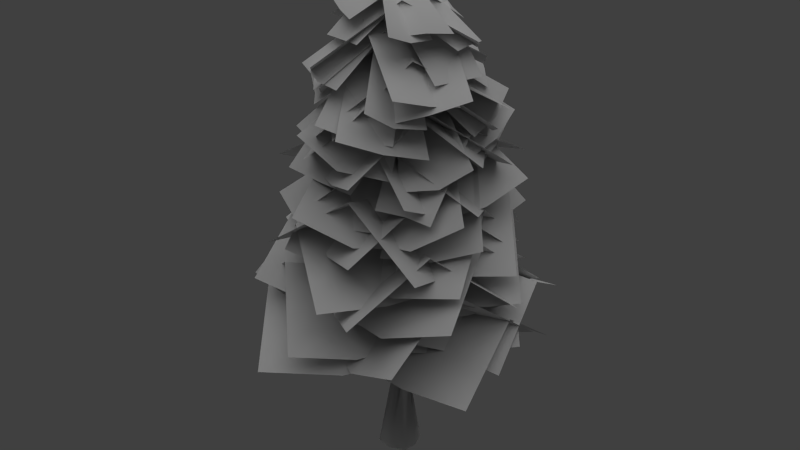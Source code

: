 # Source: fir_tree_01_tall.blend  (saved by Blender 2.65.0; exported with 4.5.12 LTS)
import bpy
from mathutils import Matrix  # noqa: F401  (used for matrix-valued properties, if any)

bpy.ops.wm.read_factory_settings(use_empty=True)
scene = bpy.context.scene
scene.name = 'Scene'

# ---- collections
col_collection_1 = bpy.data.collections.new('Collection 1'); scene.collection.children.link(col_collection_1)

# ---- materials (node trees are filled in below, after node groups)
mat_fir_tree_01_branch = bpy.data.materials.new('fir_tree_01_branch')
mat_fir_tree_01_branch.alpha_threshold = 0.0
mat_fir_tree_01_branch.use_transparent_shadow = False
mat_fir_tree_01_branch.diffuse_color = (0.7, 0.7, 0.7, 1.0)
mat_fir_tree_01_branch.roughness = 0.5
mat_fir_tree_01_bark = bpy.data.materials.new('fir_tree_01_bark')
mat_fir_tree_01_bark.alpha_threshold = 0.0
mat_fir_tree_01_bark.use_transparent_shadow = False
mat_fir_tree_01_bark.diffuse_color = (0.7, 0.7, 0.7, 1.0)
mat_fir_tree_01_bark.roughness = 0.5
mat_fir_tree_01_bark.line_color = (0.0, 0.0, 0.0, 1.0)

# ---- material node trees

# ---- world
world_world = bpy.data.worlds.new('World'); scene.world = world_world
world_world.color = (0.05088, 0.05088, 0.05088)
world_world.use_sun_shadow = False
world_world.sun_shadow_jitter_overblur = 0.0
world_world.cycles.sampling_method = 'MANUAL'
world_world.cycles.sample_map_resolution = 256

# ---- lights
light_hemi = bpy.data.lights.new('Hemi', 'SUN')
light_hemi.transmission_factor = 0.0
light_hemi.angle = 1.571
light_hemi.energy = 1.0
light_hemi.shadow_buffer_clip_start = 0.5
light_hemi.shadow_soft_size = 1.0
light_hemi.shadow_cascade_max_distance = 1000.0
light_hemi.cycles.use_multiple_importance_sampling = False

# ---- meshes
me_collision_1 = bpy.data.meshes.new('Collision-1')
me_collision_1.from_pydata([(0.0, -2.384e-06, 17.35), (0.0, -0.2365, 11.69), (0.1673, -0.1673, 11.69), (0.0, -2.384e-06, 17.35), (0.2365, 0.0, 11.69), (0.0, -2.384e-06, 17.35), (0.1673, 0.1673, 11.69), (0.0, -2.384e-06, 17.35), (0.0, 0.2365, 11.69), (0.0, -2.384e-06, 17.35), (-0.1673, 0.1673, 11.69), (0.0, -2.384e-06, 17.35), (-0.2365, 0.0, 11.69), (0.0, -2.384e-06, 17.35), (-0.1673, -0.1673, 11.69), (0.0, -2.384e-06, 17.35), (0.0, -0.3098, 6.767), (0.2191, -0.2191, 6.767), (0.3098, 0.0, 6.767), (0.2191, 0.2191, 6.767), (0.0, 0.3098, 6.767), (-0.2191, 0.2191, 6.767), (-0.3098, 0.0, 6.767), (-0.2191, -0.2191, 6.767), (0.0, -0.3852, 1.296), (0.2724, -0.2724, 1.221), (0.3852, 0.0, 1.015), (0.2724, 0.2724, 1.074), (0.0, 0.3852, 1.133), (-0.2724, 0.2724, 1.278), (-0.3852, 0.0, 1.088), (-0.2724, -0.2724, 1.142), (0.0672, -0.7638, -1.671), (0.6406, -0.523, -1.671), (0.7358, 0.0056, -1.671), (0.5062, 0.6126, -1.671), (-0.0728, 0.8254, -1.671), (-0.5566, 0.5062, -1.671), (-0.775, -0.0224, -1.671), (-0.5622, -0.6686, -1.671)], [], [(0, 1, 2, 3), (3, 2, 4, 5), (5, 4, 6, 7), (7, 6, 8, 9), (9, 8, 10, 11), (11, 10, 12, 13), (13, 12, 14, 15), (1, 0, 15, 14), (18, 19, 6, 4), (1, 14, 23, 16), (19, 20, 8, 6), (16, 17, 2, 1), (21, 22, 12, 10), (20, 21, 10, 8), (22, 23, 14, 12), (17, 18, 4, 2), (16, 23, 31, 24), (24, 25, 17, 16), (25, 26, 18, 17), (29, 30, 22, 21), (27, 28, 20, 19), (26, 27, 19, 18), (30, 31, 23, 22), (28, 29, 21, 20), (34, 35, 27, 26), (38, 39, 31, 30), (36, 37, 29, 28), (24, 31, 39, 32), (32, 33, 25, 24), (33, 34, 26, 25), (37, 38, 30, 29), (35, 36, 28, 27)])
me_collision_1.polygons.foreach_set('material_index', [1, 1, 1, 1, 1, 1, 1, 1, 1, 1, 1, 1, 1, 1, 1, 1, 1, 1, 1, 1, 1, 1, 1, 1, 1, 1, 1, 1, 1, 1, 1, 1])
_uv = me_collision_1.uv_layers.new(name='UVMap')
_uv.uv.foreach_set('vector', [0.7825, 3.665, 0.8138, 2.428, 0.8742, 2.428, 0.7825, 3.665, 0.7825, 3.665, 0.8742, 2.428, 1.029, 2.431, 0.7825, 3.665, 0.7825, 3.665, 1.029, 2.431, 0.9555, 2.431, 0.7825, 3.665, 0.7825, 3.665, 0.9555, 2.431, 0.7732, 2.428, 0.7825, 3.665, 0.7825, 3.665, 0.7732, 2.428, 0.7003, 2.428, 0.7825, 3.665, 0.7825, 3.665, 0.7003, 2.428, 0.546, 2.428, 0.7825, 3.665, 0.7825, 3.665, 0.546, 2.428, 0.6253, 2.428, 0.7825, 3.665, 0.8138, 2.428, 0.7825, 3.665, 0.7825, 3.665, 0.6253, 2.428, 0.9901, 0.9953, 0.8936, 0.9953, 0.8742, 2.428, 0.9161, 2.428, 0.4721, 2.431, 0.3589, 2.431, 0.1331, 0.996, 0.2575, 0.996, 0.8936, 0.9953, 0.7672, 0.9953, 0.7732, 2.428, 0.8742, 2.428, 0.2575, 0.996, 0.3878, 0.996, 0.5852, 2.431, 0.4721, 2.431, 0.6349, 0.9953, 0.5086, 0.9893, 0.6303, 2.428, 0.6722, 2.428, 0.7672, 0.9953, 0.6349, 0.9953, 0.6722, 2.428, 0.7732, 2.428, 0.006195, 0.99, 0.1331, 0.996, 0.3589, 2.431, 0.2703, 2.437, 0.3878, 0.996, 0.5029, 0.996, 0.6321, 2.431, 0.5852, 2.431, 0.2575, 0.996, 0.1331, 0.996, 0.1299, 0.0009193, 0.2635, 0.003899, 0.2635, 0.003899, 0.4119, 0.003899, 0.3878, 0.996, 0.2575, 0.996, 0.4119, 0.003899, 0.524, 0.003899, 0.5029, 0.996, 0.3878, 0.996, 0.6326, -0.001696, 0.5168, 0.004265, 0.5086, 0.9893, 0.6349, 0.9953, 0.896, -0.001696, 0.7553, -0.001696, 0.7672, 0.9953, 0.8936, 0.9953, 0.9998, -0.001696, 0.896, -0.001696, 0.8936, 0.9953, 0.9901, 0.9953, 0.002909, 0.003899, 0.1299, 0.0009193, 0.1331, 0.996, 0.006195, 0.99, 0.7553, -0.001696, 0.6326, -0.001696, 0.6349, 0.9953, 0.7672, 0.9953, 1.206, -0.5986, 0.9895, -0.5986, 0.896, -0.001696, 0.9998, -0.001696, -0.25, -0.5952, 0.05071, -0.5952, 0.1299, 0.0009193, 0.002909, 0.003899, 0.7792, -0.6001, 0.5197, -0.5942, 0.6326, -0.001696, 0.7553, -0.001696, 0.2635, 0.003899, 0.1299, 0.0009193, 0.05071, -0.5952, 0.2635, -0.5952, 0.2635, -0.5952, 0.5343, -0.5952, 0.4119, 0.003899, 0.2635, 0.003899, 0.5343, -0.5952, 0.7709, -0.5952, 0.524, 0.003899, 0.4119, 0.003899, 0.5197, -0.5942, 0.2644, -0.5882, 0.5168, 0.004265, 0.6326, -0.001696, 0.9895, -0.5986, 0.7792, -0.6001, 0.7553, -0.001696, 0.896, -0.001696])
_ca = me_collision_1.color_attributes.new('Col', 'BYTE_COLOR', 'CORNER')
_ca.data.foreach_set('color', [0.0, 0.0, 0.0, 1.0, 0.0, 0.0, 0.0, 1.0, 0.0, 0.0, 0.0, 1.0, 0.0, 0.0, 0.0, 1.0, 0.0, 0.0, 0.0, 1.0, 0.0, 0.0, 0.0, 1.0, 0.0, 0.0, 0.0, 1.0, 0.0, 0.0, 0.0, 1.0, 0.0, 0.0, 0.0, 1.0, 0.0, 0.0, 0.0, 1.0, 0.0, 0.0, 0.0, 1.0, 0.0, 0.0, 0.0, 1.0, 0.0, 0.0, 0.0, 1.0, 0.0, 0.0, 0.0, 1.0, 0.0, 0.0, 0.0, 1.0, 0.0, 0.0, 0.0, 1.0, 0.0, 0.0, 0.0, 1.0, 0.0, 0.0, 0.0, 1.0, 0.0, 0.0, 0.0, 1.0, 0.0, 0.0, 0.0, 1.0, 0.0, 0.0, 0.0, 1.0, 0.0, 0.0, 0.0, 1.0, 0.0, 0.0, 0.0, 1.0, 0.0, 0.0, 0.0, 1.0, 0.0, 0.0, 0.0, 1.0, 0.0, 0.0, 0.0, 1.0, 0.0, 0.0, 0.0, 1.0, 0.0, 0.0, 0.0, 1.0, 0.0, 0.0, 0.0, 1.0, 0.0, 0.0, 0.0, 1.0, 0.0, 0.0, 0.0, 1.0, 0.0, 0.0, 0.0, 1.0, 0.0, 0.0, 0.0, 1.0, 0.0, 0.0, 0.0, 1.0, 0.0, 0.0, 0.0, 1.0, 0.0, 0.0, 0.0, 1.0, 0.0, 0.0, 0.0, 1.0, 0.0, 0.0, 0.0, 1.0, 0.0, 0.0, 0.0, 1.0, 0.0, 0.0, 0.0, 1.0, 0.0, 0.0, 0.0, 1.0, 0.0, 0.0, 0.0, 1.0, 0.0, 0.0, 0.0, 1.0, 0.0, 0.0, 0.0, 1.0, 0.0, 0.0, 0.0, 1.0, 0.0, 0.0, 0.0, 1.0, 0.0, 0.0, 0.0, 1.0, 0.0, 0.0, 0.0, 1.0, 0.0, 0.0, 0.0, 1.0, 0.0, 0.0, 0.0, 1.0, 0.0, 0.0, 0.0, 1.0, 0.0, 0.0, 0.0, 1.0, 0.0, 0.0, 0.0, 1.0, 0.0, 0.0, 0.0, 1.0, 0.0, 0.0, 0.0, 1.0, 0.0, 0.0, 0.0, 1.0, 0.0, 0.0, 0.0, 1.0, 0.0, 0.0, 0.0, 1.0, 0.0, 0.0, 0.0, 1.0, 0.0, 0.0, 0.0, 1.0, 0.0, 0.0, 0.0, 1.0, 0.0, 0.0, 0.0, 1.0, 0.0, 0.0, 0.0, 1.0, 0.0, 0.0, 0.0, 1.0, 0.0, 0.0, 0.0, 1.0, 0.0, 0.0, 0.0, 1.0, 0.0, 0.0, 0.0, 1.0, 0.0, 0.0, 0.0, 1.0, 0.0, 0.0, 0.0, 1.0, 0.0, 0.0, 0.0, 1.0, 0.0, 0.0, 0.0, 1.0, 0.0, 0.0, 0.0, 1.0, 0.0, 0.0, 0.0, 1.0, 0.0, 0.0, 0.0, 1.0, 0.0, 0.0, 0.0, 1.0, 0.0, 0.0, 0.0, 1.0, 0.0, 0.0, 0.0, 1.0, 0.0, 0.0, 0.0, 1.0, 0.0, 0.0, 0.0, 1.0, 0.0, 0.0, 0.0, 1.0, 0.0, 0.0, 0.0, 1.0, 0.0, 0.0, 0.0, 1.0, 0.0, 0.0, 0.0, 1.0, 0.0, 0.0, 0.0, 1.0, 0.0, 0.0, 0.0, 1.0, 0.0, 0.0, 0.0, 1.0, 0.0, 0.0, 0.0, 1.0, 0.0, 0.0, 0.0, 1.0, 0.0, 0.0, 0.0, 1.0, 0.0, 0.0, 0.0, 1.0, 0.0, 0.0, 0.0, 1.0, 0.0, 0.0, 0.0, 1.0, 0.0, 0.0, 0.0, 1.0, 0.0, 0.0, 0.0, 1.0, 0.0, 0.0, 0.0, 1.0, 0.0, 0.0, 0.0, 1.0, 0.0, 0.0, 0.0, 1.0, 0.0, 0.0, 0.0, 1.0, 0.0, 0.0, 0.0, 1.0, 0.0, 0.0, 0.0, 1.0, 0.0, 0.0, 0.0, 1.0, 0.0, 0.0, 0.0, 1.0, 0.0, 0.0, 0.0, 1.0, 0.0, 0.0, 0.0, 1.0, 0.0, 0.0, 0.0, 1.0, 0.0, 0.0, 0.0, 1.0, 0.0, 0.0, 0.0, 1.0, 0.0, 0.0, 0.0, 1.0, 0.0, 0.0, 0.0, 1.0, 0.0, 0.0, 0.0, 1.0, 0.0, 0.0, 0.0, 1.0, 0.0, 0.0, 0.0, 1.0, 0.0, 0.0, 0.0, 1.0, 0.0, 0.0, 0.0, 1.0, 0.0, 0.0, 0.0, 1.0, 0.0, 0.0, 0.0, 1.0, 0.0, 0.0, 0.0, 1.0, 0.0, 0.0, 0.0, 1.0, 0.0, 0.0, 0.0, 1.0, 0.0, 0.0, 0.0, 1.0, 0.0, 0.0, 0.0, 1.0, 0.0, 0.0, 0.0, 1.0, 0.0, 0.0, 0.0, 1.0, 0.0, 0.0, 0.0, 1.0, 0.0, 0.0, 0.0, 1.0, 0.0, 0.0, 0.0, 1.0, 0.0, 0.0, 0.0, 1.0, 0.0, 0.0, 0.0, 1.0])
me_collision_1.materials.append(None)
me_collision_1.materials.append(None)
me_collision_1.use_remesh_preserve_volume = False
me_collision_1.use_remesh_preserve_attributes = False
me_collision_1.use_mirror_vertex_groups = False
me_collision_1.update()
me_tanne128 = bpy.data.meshes.new('tanne128')
me_tanne128.from_pydata([(0.0, -2.384e-06, 17.35), (0.0, -0.2365, 11.69), (0.1673, -0.1673, 11.69), (0.0, -2.384e-06, 17.35), (0.2365, 0.0, 11.69), (0.0, -2.384e-06, 17.35), (0.1673, 0.1673, 11.69), (0.0, -2.384e-06, 17.35), (0.0, 0.2365, 11.69), (0.0, -2.384e-06, 17.35), (-0.1673, 0.1673, 11.69), (0.0, -2.384e-06, 17.35), (-0.2365, 0.0, 11.69), (0.0, -2.384e-06, 17.35), (-0.1673, -0.1673, 11.69), (0.0, -2.384e-06, 17.35), (0.0, -0.3098, 6.767), (0.2191, -0.2191, 6.767), (0.3098, 0.0, 6.767), (0.2191, 0.2191, 6.767), (0.0, 0.3098, 6.767), (-0.2191, 0.2191, 6.767), (-0.3098, 0.0, 6.767), (-0.2191, -0.2191, 6.767), (0.0, -0.3852, 1.296), (0.2724, -0.2724, 1.221), (0.3852, 0.0, 1.015), (0.2724, 0.2724, 1.074), (0.0, 0.3852, 1.133), (-0.2724, 0.2724, 1.278), (-0.3852, 0.0, 1.088), (-0.2724, -0.2724, 1.142), (0.0672, -0.7638, -1.671), (0.6406, -0.523, -1.671), (0.7358, 0.0056, -1.671), (0.5062, 0.6126, -1.671), (-0.0728, 0.8254, -1.671), (-0.5566, 0.5062, -1.671), (-0.775, -0.0224, -1.671), (-0.5622, -0.6686, -1.671), (0.0, 3.0, 3.68), (0.1876, 5.265e-08, 5.815), (2.483, 0.02515, 5.609), (2.282, 2.996, 3.435), (0.0, -3.0, 3.68), (2.579, -2.996, 3.498), (4.772, 0.2853, 5.698), (4.562, 3.226, 3.485), (5.151, -2.743, 3.629), (-2.688, -1.332, 3.86), (0.06746, -0.1361, 5.998), (-0.9911, 1.99, 6.14), (-3.76, 0.8595, 3.984), (2.688, 1.332, 3.86), (1.354, 3.994, 4.122), (-2.368, 3.707, 7.048), (-5.157, 2.643, 4.884), (-0.3356, 6.196, 5.242), (2.488, -1.677, 4.04), (-0.1317, -0.1954, 6.17), (-1.544, -2.09, 5.904), (0.7672, -4.134, 3.887), (-2.488, 1.677, 4.04), (-3.506, 0.07078, 3.651), (-3.573, -3.365, 5.778), (-1.669, -5.901, 3.898), (-5.094, -1.001, 3.393), (1.478, 2.611, 4.221), (0.1341, -0.07589, 6.358), (1.859, -1.097, 6.137), (3.422, 1.489, 4.025), (-1.478, -2.611, 4.221), (1.058, -4.025, 4.045), (3.566, -1.563, 7.102), (5.345, 0.9532, 5.078), (3.573, -4.775, 5.292), (-1.948, 2.281, 4.401), (-0.02114, -0.01806, 6.543), (1.586, 1.328, 6.557), (0.008565, 3.941, 4.488), (1.948, -2.281, 4.401), (3.549, -0.9025, 4.374), (3.346, 2.354, 7.059), (2.134, 5.244, 5.117), (5.308, 0.1599, 4.84), (-1.929, -2.297, 4.581), (0.04732, -0.03974, 6.723), (-1.6, 1.288, 6.725), (-4.272, -0.2787, 4.725), (1.929, 2.297, 4.581), (0.2715, 3.638, 4.588), (-2.47, 2.911, 7.768), (-5.671, 2.097, 6.131), (-0.605, 5.273, 5.639), (2.462, -1.714, 4.761), (-0.1567, -0.225, 6.886), (-1.318, -1.889, 6.596), (1.071, -3.71, 4.459), (-2.462, 1.714, 4.761), (-3.787, -0.1892, 4.45), (-2.533, -3.484, 7.023), (-0.3769, -5.629, 4.94), (-5.17, -2.02, 4.902), (-1.649, 2.506, 4.941), (0.1797, 0.1182, 7.073), (2.33, 1.375, 6.818), (0.9004, 4.126, 4.823), (1.649, -2.506, 4.941), (3.28, -1.376, 4.555), (4.793, 1.851, 6.528), (3.822, 4.885, 4.672), (5.207, -0.9288, 4.143), (-2.793, -1.095, 5.121), (0.01144, -0.02921, 7.264), (-0.7937, 1.977, 7.274), (-3.535, 0.8632, 5.074), (2.793, 1.095, 5.121), (1.737, 3.723, 5.24), (-2.072, 3.608, 7.906), (-4.746, 2.463, 5.641), (0.1387, 5.92, 6.073), (0.5862, -2.942, 5.301), (-0.06434, -0.01282, 7.443), (-1.926, -0.3532, 7.295), (-1.686, -3.388, 5.216), (-0.5862, 2.942, 5.301), (-3.238, 2.407, 5.233), (-3.401, -0.885, 8.365), (-3.528, -4.044, 6.468), (-5.432, 1.645, 6.613), (0.7599, 2.902, 5.482), (-0.1092, 0.02858, 7.622), (1.911, -0.5001, 7.701), (2.619, 2.367, 5.494), (-0.7599, -2.902, 5.482), (2.12, -3.608, 5.728), (3.828, -0.1953, 8.492), (4.392, 2.633, 6.195), (4.876, -3.314, 6.828), (-2.398, 1.803, 5.662), (-0.03959, -0.05265, 7.804), (1.011, 1.338, 7.828), (-0.9178, 3.738, 5.799), (2.398, -1.803, 5.662), (3.437, -0.3878, 5.653), (2.307, 2.325, 8.459), (0.8513, 5.192, 6.654), (4.727, 0.6286, 6.254), (-2.285, -1.944, 5.842), (-0.03365, 0.03955, 7.984), (-1.224, 1.319, 7.852), (-4.102, 0.2554, 5.808), (2.285, 1.944, 5.842), (1.047, 3.335, 5.762), (-1.679, 2.684, 8.841), (-4.983, 2.569, 7.208), (0.5738, 4.803, 6.834), (0.8567, -2.875, 6.022), (-0.2163, -0.06446, 8.153), (-2.055, -0.6126, 7.914), (-1.308, -3.52, 5.773), (-0.8567, 2.875, 6.022), (-3.121, 2.2, 5.782), (-3.814, -1.214, 8.447), (-3.388, -4.222, 6.359), (-5.296, 1.467, 6.395), (1.764, 2.427, 6.202), (0.164, -0.1192, 8.335), (1.677, -1.219, 8.125), (3.569, 1.114, 5.987), (-1.764, -2.427, 6.202), (0.06297, -3.755, 5.99), (3.155, -2.27, 8.631), (5.336, -0.1448, 6.552), (1.851, -5.029, 6.563), (-1.976, 2.257, 6.382), (0.1245, 0.1089, 8.519), (1.603, 1.386, 8.351), (-0.1877, 3.817, 6.236), (1.976, -2.257, 6.382), (3.524, -0.8969, 6.185), (3.199, 2.474, 8.693), (1.728, 5.168, 6.651), (5.196, 0.2733, 6.511), (-1.224, -2.739, 6.562), (0.2179, -0.0974, 8.692), (-1.651, 0.756, 8.922), (-3.141, -1.881, 6.82), (1.224, 2.739, 6.563), (-0.5795, 3.544, 6.761), (-3.485, 1.691, 9.119), (-5.023, -0.94, 7.045), (-2.349, 4.43, 6.927), (2.842, -0.9621, 6.743), (-0.02939, -0.08681, 8.884), (-0.7525, -1.88, 8.798), (2.036, -3.226, 6.797), (-2.842, 0.9621, 6.743), (-3.289, -0.4748, 6.521), (-1.981, -3.394, 8.709), (0.6496, -5.191, 6.853), (-4.186, -1.682, 6.301), (0.2192, 2.992, 6.923), (-0.07643, 0.0056, 9.064), (1.687, -0.05973, 9.118), (1.653, 2.839, 6.84), (-0.2192, -2.992, 6.923), (2.242, -3.124, 7.145), (3.334, 0.529, 9.45), (3.004, 3.278, 7.015), (4.572, -2.472, 7.703), (-2.279, -1.951, 7.103), (0.05155, -0.0602, 9.244), (-0.9671, 1.104, 9.257), (-3.791, -0.1477, 7.245), (2.279, 1.951, 7.103), (1.219, 3.151, 7.108), (-1.507, 2.381, 9.948), (-4.712, 1.794, 8.223), (0.6424, 4.469, 7.801), (0.7257, -2.911, 7.283), (0.1247, 0.0311, 9.422), (-1.42, -0.3358, 9.476), (-0.7827, -3.249, 7.309), (-0.7257, 2.911, 7.283), (-3.105, 2.28, 7.498), (-2.576, -1.166, 10.19), (-1.914, -4.047, 7.986), (-4.997, 1.071, 8.537), (2.972, 0.4066, 7.463), (-0.02506, 0.1832, 9.598), (0.219, -1.602, 9.744), (3.245, -1.584, 7.638), (-2.972, -0.4066, 7.463), (-2.7, -2.394, 7.637), (0.4518, -3.32, 10.25), (3.505, -3.504, 8.195), (-2.44, -4.311, 8.193), (-1.773, 2.42, 7.643), (0.1193, 0.08741, 9.781), (1.594, 1.241, 9.651), (-0.4453, 3.381, 7.448), (1.773, -2.42, 7.643), (3.453, -1.178, 7.581), (2.887, 2.6, 9.497), (0.7157, 4.536, 7.231), (4.943, 0.286, 7.494), (-0.615, -2.936, 7.824), (0.02288, -0.004795, 9.966), (-1.233, 0.245, 9.91), (-2.513, -2.536, 7.856), (0.615, 2.936, 7.824), (-1.06, 3.285, 7.831), (-2.258, 0.5617, 10.61), (-4.13, -2.055, 8.812), (-2.469, 3.709, 8.705), (1.884, 2.335, 8.004), (0.04621, -0.03728, 10.15), (1.128, -0.8752, 10.09), (2.875, 1.509, 7.888), (-1.884, -2.335, 8.004), (-0.3343, -3.559, 8.029), (2.364, -1.395, 10.39), (4.027, 0.9852, 8.121), (1.401, -4.398, 8.483), (-1.318, 2.695, 8.184), (-0.06149, -0.03008, 10.33), (1.23, 0.6029, 10.35), (0.2249, 3.449, 8.229), (1.318, -2.695, 8.184), (2.952, -1.895, 8.252), (2.413, 1.244, 10.85), (1.652, 4.213, 8.803), (4.464, -1.086, 8.865), (-2.999, -0.06269, 8.364), (0.000458, -0.02197, 10.51), (-0.01911, 1.588, 10.5), (-3.033, 2.101, 8.442), (2.999, 0.06268, 8.364), (2.953, 1.705, 8.325), (0.2736, 3.106, 10.97), (-2.704, 4.155, 9.062), (3.222, 3.262, 8.759), (2.352, -1.863, 8.544), (0.1118, 0.1411, 10.68), (-0.71, -0.927, 10.75), (0.9143, -3.605, 8.808), (-2.352, 1.863, 8.544), (-3.093, 0.8542, 8.576), (-1.78, -1.473, 11.38), (-0.8457, -4.667, 9.79), (-4.079, 0.3449, 9.141), (-0.4887, 2.96, 8.724), (-0.07966, -0.01315, 10.87), (1.034, 0.1081, 10.82), (0.8016, 3.145, 8.746), (0.4887, -2.96, 8.724), (2.569, -2.588, 8.832), (1.802, 0.528, 11.52), (1.712, 3.646, 9.55), (4.182, -1.808, 9.944), (-2.414, -1.782, 8.904), (-0.01532, 0.02076, 11.05), (-1.01, 1.157, 11.03), (-2.985, -0.9321, 8.717), (2.414, 1.782, 8.904), (1.188, 3.367, 9.055), (-2.332, 1.926, 10.97), (-3.835, -0.3708, 8.504), (-0.444, 4.534, 9.17), (1.558, -2.564, 9.085), (0.1826, 0.1109, 11.22), (-1.035, -0.6417, 11.36), (0.2927, -3.332, 9.214), (-1.558, 2.564, 9.085), (-2.934, 1.726, 9.265), (-2.194, -1.439, 11.66), (-0.9147, -4.146, 9.504), (-4.248, 0.8415, 9.614), (2.424, 1.768, 9.265), (-0.152, 0.2084, 11.39), (0.5877, -0.8503, 11.54), (3.391, 0.429, 9.518), (-2.424, -1.768, 9.265), (-1.679, -2.777, 9.364), (1.138, -1.978, 11.89), (4.142, -0.9881, 9.998), (-1.117, -3.857, 9.661), (-2.581, 1.53, 9.445), (-0.07885, -0.133, 11.58), (0.5534, 1.076, 11.67), (-2.022, 2.377, 9.379), (2.581, -1.53, 9.445), (3.573, 0.2387, 9.731), (0.6892, 2.43, 11.93), (-1.884, 3.368, 9.464), (3.95, 2.196, 10.23), (-2.279, -1.95, 9.625), (-0.005421, 0.006333, 11.77), (-0.8225, 0.9695, 11.74), (-3.383, -0.6561, 9.644), (2.279, 1.95, 9.625), (1.334, 3.051, 9.593), (-1.506, 1.962, 12.12), (-4.332, 0.6708, 10.14), (0.5295, 4.185, 9.997), (2.963, -0.4707, 9.805), (0.04379, 0.2756, 11.93), (-0.1442, -0.9066, 12.06), (2.741, -1.838, 9.96), (-2.963, 0.4707, 9.805), (-3.225, -1.207, 10.06), (-0.1632, -1.974, 12.62), (2.7, -3.086, 10.58), (-3.286, -2.748, 10.81), (-1.174, 2.761, 9.985), (-0.05184, -0.02204, 12.13), (1.324, 0.459, 12.16), (0.7518, 3.526, 10.2), (1.174, -2.761, 9.985), (2.117, -2.307, 9.856), (2.794, 0.4171, 12.29), (2.808, 3.657, 10.53), (3.161, -2.289, 9.816), (-2.71, -1.287, 10.17), (0.0106, -0.02232, 12.31), (-0.3261, 0.6288, 12.23), (-3.347, 0.0663, 10.2), (2.71, 1.287, 10.17), (2.209, 2.331, 10.17), (-0.4926, 1.172, 12.7), (-3.751, 1.273, 10.98), (1.916, 3.241, 10.83), (0.2913, -2.986, 10.35), (0.3214, 0.03135, 12.46), (-0.9772, -0.1206, 12.66), (-0.977, -3.102, 10.49), (-0.2913, 2.986, 10.35), (-1.942, 2.818, 10.65), (-2.196, -0.4585, 13.05), (-2.172, -3.402, 10.83), (-3.501, 2.439, 11.18), (1.537, 2.576, 10.53), (-0.1971, 0.1176, 12.66), (0.9004, -0.5244, 12.78), (2.71, 1.874, 10.65), (-1.537, -2.576, 10.53), (-0.1875, -3.379, 10.72), (2.001, -1.054, 13.16), (3.888, 1.288, 11.03), (1.165, -4.056, 11.19), (-1.864, 2.351, 10.71), (-0.1251, -0.09918, 12.84), (0.4878, 0.3833, 12.83), (-0.8606, 3.146, 10.8), (1.864, -2.351, 10.71), (2.905, -1.525, 10.81), (0.9616, 0.7762, 13.31), (-0.0307, 3.83, 11.5), (3.77, -0.8127, 11.53), (-2.936, -0.6153, 10.89), (0.07744, -0.3696, 13.0), (-0.1839, 0.8227, 13.2), (-3.201, 0.6604, 11.09), (2.936, 0.6153, 10.89), (2.62, 2.11, 11.19), (-0.5365, 1.923, 13.65), (-3.56, 1.844, 11.54), (2.203, 3.501, 11.75), (1.636, -2.515, 11.07), (0.2517, 0.1637, 13.19), (-0.3604, -0.3095, 13.23), (0.125, -3.448, 11.36), (-1.636, 2.515, 11.07), (-2.286, 2.042, 11.14), (-0.9389, -0.3802, 13.73), (-1.337, -3.773, 12.34), (-2.893, 1.984, 11.69), (2.523, 1.623, 11.25), (-0.05264, 0.08182, 13.39), (0.5698, -0.8787, 13.44), (3.199, 0.5726, 11.3), (-2.523, -1.623, 11.25), (-1.822, -2.712, 11.31), (1.2, -1.816, 13.63), (3.883, -0.4541, 11.5), (-1.114, -3.776, 11.53), (-3.0, 0.0437, 11.43), (-0.003703, -0.2541, 13.55), (-0.01984, 0.821, 13.67), (-2.967, 1.008, 11.46), (3.0, -0.0437, 11.43), (3.004, 1.556, 11.69), (-0.3008, 1.818, 14.0), (-3.184, 1.908, 11.71), (2.682, 3.059, 12.22), (-0.7561, -2.903, 11.61), (0.02152, -0.005608, 13.75), (-0.6832, 0.1906, 13.71), (-1.688, -2.652, 11.59), (0.7561, 2.903, 11.61), (-0.6097, 3.25, 11.65), (-1.324, 0.2263, 14.06), (-2.551, -2.58, 12.01), (-1.888, 3.379, 12.24), (2.541, -1.595, 11.79), (0.1915, 0.3051, 13.9), (-0.4283, -0.5451, 14.07), (1.681, -2.899, 12.18), (-2.541, 1.595, 11.79), (-2.903, 0.9528, 11.79), (-1.284, -1.156, 14.32), (0.5192, -3.91, 12.66), (-3.469, 0.4999, 11.86), (2.079, 2.163, 11.97), (-0.1005, 0.09661, 14.11), (0.4878, -0.468, 14.12), (2.973, 1.303, 12.05), (-2.079, -2.163, 11.97), (-1.245, -2.964, 12.04), (0.9921, -0.9917, 14.49), (3.765, 0.4927, 12.57), (-0.5093, -3.718, 12.52), (-2.99, -0.239, 12.15), (0.02451, -0.3067, 14.27), (-0.03795, 0.4831, 14.35), (-3.047, 0.6292, 12.23), (2.99, 0.239, 12.15), (2.866, 1.633, 12.4), (-0.2682, 1.146, 14.74), (-3.278, 1.37, 12.62), (2.52, 2.857, 13.03), (1.716, -2.461, 12.33), (0.1594, 0.1112, 14.46), (-0.5841, -0.3766, 14.53), (0.629, -3.207, 12.51), (-1.716, 2.461, 12.33), (-2.413, 1.963, 12.35), (-1.379, -0.7056, 14.78), (-0.5206, -3.757, 12.9), (-3.165, 1.616, 12.54), (1.14, 2.775, 12.51), (-0.1447, 0.05944, 14.64), (0.798, -0.431, 14.72), (2.646, 2.105, 12.78), (-1.14, -2.775, 12.51), (-0.5182, -2.979, 12.4), (1.515, -1.234, 14.85), (3.875, 1.023, 13.13), (-0.05826, -3.438, 12.35), (-2.25, -1.984, 12.69), (0.2305, -0.2615, 14.8), (-0.152, 0.2078, 14.85), (-2.772, -1.374, 12.79), (2.25, 1.984, 12.69), (1.366, 2.969, 12.93), (-0.5429, 0.4671, 15.23), (-3.302, -1.001, 13.28), (0.4692, 3.649, 13.67), (2.489, -1.675, 12.87), (0.1886, 0.2804, 14.98), (-0.1663, -0.2533, 15.04), (1.867, -2.599, 13.05), (-2.489, 1.675, 12.87), (-3.042, 0.8512, 13.02), (-0.4844, -0.6686, 15.42), (1.292, -3.37, 13.65), (-3.551, 0.1712, 13.55), (-1.501, 2.598, 13.05), (-0.3974, -0.2296, 15.14), (0.4415, 0.3475, 15.36), (-0.8878, 2.919, 13.08), (1.501, -2.598, 13.05), (2.708, -1.867, 13.48), (1.098, 1.138, 15.59), (-0.4153, 3.42, 13.12), (3.703, -0.8695, 13.92), (-2.224, -2.013, 13.23), (0.3053, -0.3374, 15.32), (-0.3399, 0.3367, 15.52), (-2.807, -1.362, 13.37), (2.224, 2.013, 13.23), (1.44, 2.873, 13.53), (-1.046, 0.9191, 15.8), (-3.45, -0.7979, 13.59), (0.5864, 3.63, 13.91), (2.956, -0.5098, 13.41), (0.0612, 0.3549, 15.52), (-0.1634, -0.4833, 15.67), (2.701, -1.805, 13.76), (-2.956, 0.5098, 13.41), (-3.017, -0.02764, 13.38), (-0.627, -1.225, 15.84), (2.136, -2.987, 14.15), (-3.269, -0.5005, 13.37), (1.208, 2.255, 14.04), (-0.2041, 0.1256, 15.72), (0.199, -0.0821, 15.71), (2.313, 1.544, 14.23), (-1.572, -2.555, 13.59), (-1.103, -2.812, 13.61), (0.4039, -0.3729, 15.99), (3.09, 0.6957, 14.9), (-0.8458, -3.157, 13.93), (-2.682, 1.344, 13.77), (-0.1087, -0.2169, 15.9), (0.343, 0.6096, 16.0), (-2.157, 2.379, 13.95), (2.396, -1.18, 14.2), (2.767, -0.4286, 14.24), (0.8866, 1.373, 16.16), (-1.529, 3.344, 14.19), (3.225, 0.2669, 14.33), (-0.2287, -2.991, 13.95), (0.1929, -0.01475, 16.08), (-0.1916, 0.01371, 16.06), (-1.115, -2.924, 14.03), (0.2607, 2.347, 14.78), (-0.6056, 2.413, 14.86), (-0.4821, 0.03901, 16.31), (-1.868, -2.86, 14.5), (-1.341, 2.475, 15.33), (1.864, 1.669, 14.89), (-0.1404, 0.1585, 16.26), (0.2347, -0.2652, 16.29), (2.469, 0.9857, 14.98), (-2.246, -1.989, 14.13), (-1.618, -2.698, 14.23), (0.5703, -0.6311, 16.56), (3.026, 0.3734, 15.38), (-1.04, -3.334, 14.64), (-2.508, 0.4034, 14.79), (-0.03803, -0.4928, 16.39), (0.06675, 0.2391, 16.57), (-2.437, 1.228, 15.04), (2.453, -0.06596, 15.1), (2.486, 0.4779, 15.16), (0.2807, 0.9517, 16.74), (-2.254, 2.036, 15.3), (2.612, 1.008, 15.21), (-0.11, -2.098, 15.28), (0.3539, -0.05783, 16.6), (-0.3367, 0.003969, 16.71), (-0.796, -1.948, 15.26), (0.5621, 2.669, 15.07), (-0.6198, 2.836, 15.37), (-1.005, -0.1376, 16.91), (-1.471, -2.047, 15.35), (-1.776, 2.729, 15.79), (1.716, -0.4592, 15.42), (0.02294, 0.2014, 16.8), (-0.044, -0.3572, 16.83), (1.603, -1.435, 15.53), (-2.02, 0.4209, 15.35), (-2.104, -0.3365, 15.4), (-0.1594, -0.8573, 17.07), (1.426, -2.334, 15.91), (-2.244, -1.03, 15.69), (-1.683, 1.629, 15.36), (-0.3063, -0.2844, 17.01), (0.04365, -0.04591, 17.09), (-1.169, 2.027, 15.37), (0.9731, -1.59, 15.62), (1.782, -0.8817, 15.75), (0.2556, 0.2428, 17.12), (-0.9041, 2.46, 15.79), (2.338, -0.1346, 15.67), (-0.5632, -1.921, 16.0), (0.3849, -0.124, 17.1), (0.01608, 0.01471, 17.39), (-1.315, -1.541, 16.09), (1.446, 1.586, 15.63), (0.6503, 1.983, 15.77), (-0.5682, 0.2237, 17.21), (-2.032, -1.257, 16.43), (-0.1114, 2.289, 16.15)], [], [(0, 1, 2, 3), (3, 2, 4, 5), (5, 4, 6, 7), (7, 6, 8, 9), (9, 8, 10, 11), (11, 10, 12, 13), (13, 12, 14, 15), (1, 0, 15, 14), (18, 19, 6, 4), (1, 14, 23, 16), (19, 20, 8, 6), (16, 17, 2, 1), (21, 22, 12, 10), (20, 21, 10, 8), (22, 23, 14, 12), (17, 18, 4, 2), (16, 23, 31, 24), (24, 25, 17, 16), (25, 26, 18, 17), (29, 30, 22, 21), (27, 28, 20, 19), (26, 27, 19, 18), (30, 31, 23, 22), (28, 29, 21, 20), (34, 35, 27, 26), (38, 39, 31, 30), (36, 37, 29, 28), (24, 31, 39, 32), (32, 33, 25, 24), (33, 34, 26, 25), (37, 38, 30, 29), (35, 36, 28, 27), (40, 41, 42, 43), (41, 44, 45, 42), (43, 42, 46, 47), (42, 45, 48, 46), (49, 50, 51, 52), (50, 53, 54, 51), (52, 51, 55, 56), (51, 54, 57, 55), (58, 59, 60, 61), (59, 62, 63, 60), (61, 60, 64, 65), (60, 63, 66, 64), (67, 68, 69, 70), (68, 71, 72, 69), (70, 69, 73, 74), (69, 72, 75, 73), (76, 77, 78, 79), (77, 80, 81, 78), (79, 78, 82, 83), (78, 81, 84, 82), (85, 86, 87, 88), (86, 89, 90, 87), (88, 87, 91, 92), (87, 90, 93, 91), (94, 95, 96, 97), (95, 98, 99, 96), (97, 96, 100, 101), (96, 99, 102, 100), (103, 104, 105, 106), (104, 107, 108, 105), (106, 105, 109, 110), (105, 108, 111, 109), (112, 113, 114, 115), (113, 116, 117, 114), (115, 114, 118, 119), (114, 117, 120, 118), (121, 122, 123, 124), (122, 125, 126, 123), (124, 123, 127, 128), (123, 126, 129, 127), (130, 131, 132, 133), (131, 134, 135, 132), (133, 132, 136, 137), (132, 135, 138, 136), (139, 140, 141, 142), (140, 143, 144, 141), (142, 141, 145, 146), (141, 144, 147, 145), (148, 149, 150, 151), (149, 152, 153, 150), (151, 150, 154, 155), (150, 153, 156, 154), (157, 158, 159, 160), (158, 161, 162, 159), (160, 159, 163, 164), (159, 162, 165, 163), (166, 167, 168, 169), (167, 170, 171, 168), (169, 168, 172, 173), (168, 171, 174, 172), (175, 176, 177, 178), (176, 179, 180, 177), (178, 177, 181, 182), (177, 180, 183, 181), (184, 185, 186, 187), (185, 188, 189, 186), (187, 186, 190, 191), (186, 189, 192, 190), (193, 194, 195, 196), (194, 197, 198, 195), (196, 195, 199, 200), (195, 198, 201, 199), (202, 203, 204, 205), (203, 206, 207, 204), (205, 204, 208, 209), (204, 207, 210, 208), (211, 212, 213, 214), (212, 215, 216, 213), (214, 213, 217, 218), (213, 216, 219, 217), (220, 221, 222, 223), (221, 224, 225, 222), (223, 222, 226, 227), (222, 225, 228, 226), (229, 230, 231, 232), (230, 233, 234, 231), (232, 231, 235, 236), (231, 234, 237, 235), (238, 239, 240, 241), (239, 242, 243, 240), (241, 240, 244, 245), (240, 243, 246, 244), (247, 248, 249, 250), (248, 251, 252, 249), (250, 249, 253, 254), (249, 252, 255, 253), (256, 257, 258, 259), (257, 260, 261, 258), (259, 258, 262, 263), (258, 261, 264, 262), (265, 266, 267, 268), (266, 269, 270, 267), (268, 267, 271, 272), (267, 270, 273, 271), (274, 275, 276, 277), (275, 278, 279, 276), (277, 276, 280, 281), (276, 279, 282, 280), (283, 284, 285, 286), (284, 287, 288, 285), (286, 285, 289, 290), (285, 288, 291, 289), (292, 293, 294, 295), (293, 296, 297, 294), (295, 294, 298, 299), (294, 297, 300, 298), (301, 302, 303, 304), (302, 305, 306, 303), (304, 303, 307, 308), (303, 306, 309, 307), (310, 311, 312, 313), (311, 314, 315, 312), (313, 312, 316, 317), (312, 315, 318, 316), (319, 320, 321, 322), (320, 323, 324, 321), (322, 321, 325, 326), (321, 324, 327, 325), (328, 329, 330, 331), (329, 332, 333, 330), (331, 330, 334, 335), (330, 333, 336, 334), (337, 338, 339, 340), (338, 341, 342, 339), (340, 339, 343, 344), (339, 342, 345, 343), (346, 347, 348, 349), (347, 350, 351, 348), (349, 348, 352, 353), (348, 351, 354, 352), (355, 356, 357, 358), (356, 359, 360, 357), (358, 357, 361, 362), (357, 360, 363, 361), (364, 365, 366, 367), (365, 368, 369, 366), (367, 366, 370, 371), (366, 369, 372, 370), (373, 374, 375, 376), (374, 377, 378, 375), (376, 375, 379, 380), (375, 378, 381, 379), (382, 383, 384, 385), (383, 386, 387, 384), (385, 384, 388, 389), (384, 387, 390, 388), (391, 392, 393, 394), (392, 395, 396, 393), (394, 393, 397, 398), (393, 396, 399, 397), (400, 401, 402, 403), (401, 404, 405, 402), (403, 402, 406, 407), (402, 405, 408, 406), (409, 410, 411, 412), (410, 413, 414, 411), (412, 411, 415, 416), (411, 414, 417, 415), (418, 419, 420, 421), (419, 422, 423, 420), (421, 420, 424, 425), (420, 423, 426, 424), (427, 428, 429, 430), (428, 431, 432, 429), (430, 429, 433, 434), (429, 432, 435, 433), (436, 437, 438, 439), (437, 440, 441, 438), (439, 438, 442, 443), (438, 441, 444, 442), (445, 446, 447, 448), (446, 449, 450, 447), (448, 447, 451, 452), (447, 450, 453, 451), (454, 455, 456, 457), (455, 458, 459, 456), (457, 456, 460, 461), (456, 459, 462, 460), (463, 464, 465, 466), (464, 467, 468, 465), (466, 465, 469, 470), (465, 468, 471, 469), (472, 473, 474, 475), (473, 476, 477, 474), (475, 474, 478, 479), (474, 477, 480, 478), (481, 482, 483, 484), (482, 485, 486, 483), (484, 483, 487, 488), (483, 486, 489, 487), (490, 491, 492, 493), (491, 494, 495, 492), (493, 492, 496, 497), (492, 495, 498, 496), (499, 500, 501, 502), (500, 503, 504, 501), (502, 501, 505, 506), (501, 504, 507, 505), (508, 509, 510, 511), (509, 512, 513, 510), (511, 510, 514, 515), (510, 513, 516, 514), (517, 518, 519, 520), (518, 521, 522, 519), (520, 519, 523, 524), (519, 522, 525, 523), (526, 527, 528, 529), (527, 530, 531, 528), (529, 528, 532, 533), (528, 531, 534, 532), (535, 536, 537, 538), (536, 539, 540, 537), (538, 537, 541, 542), (537, 540, 543, 541), (544, 545, 546, 547), (545, 548, 549, 546), (547, 546, 550, 551), (546, 549, 552, 550), (553, 554, 555, 556), (554, 557, 558, 555), (556, 555, 559, 560), (555, 558, 561, 559), (562, 563, 564, 565), (563, 566, 567, 564), (565, 564, 568, 569), (564, 567, 570, 568), (571, 572, 573, 574), (572, 575, 576, 573), (574, 573, 577, 578), (573, 576, 579, 577), (580, 581, 582, 583), (581, 584, 585, 582), (583, 582, 586, 587), (582, 585, 588, 586), (589, 590, 591, 592), (590, 593, 594, 591), (592, 591, 595, 596), (591, 594, 597, 595), (598, 599, 600, 601), (599, 602, 603, 600), (601, 600, 604, 605), (600, 603, 606, 604), (607, 608, 609, 610), (608, 611, 612, 609), (610, 609, 613, 614), (609, 612, 615, 613)])
me_tanne128.polygons.foreach_set('use_smooth', [True] * 288)
me_tanne128.polygons.foreach_set('material_index', [1, 1, 1, 1, 1, 1, 1, 1, 1, 1, 1, 1, 1, 1, 1, 1, 1, 1, 1, 1, 1, 1, 1, 1, 1, 1, 1, 1, 1, 1, 1, 1, 0, 0, 0, 0, 0, 0, 0, 0, 0, 0, 0, 0, 0, 0, 0, 0, 0, 0, 0, 0, 0, 0, 0, 0, 0, 0, 0, 0, 0, 0, 0, 0, 0, 0, 0, 0, 0, 0, 0, 0, 0, 0, 0, 0, 0, 0, 0, 0, 0, 0, 0, 0, 0, 0, 0, 0, 0, 0, 0, 0, 0, 0, 0, 0, 0, 0, 0, 0, 0, 0, 0, 0, 0, 0, 0, 0, 0, 0, 0, 0, 0, 0, 0, 0, 0, 0, 0, 0, 0, 0, 0, 0, 0, 0, 0, 0, 0, 0, 0, 0, 0, 0, 0, 0, 0, 0, 0, 0, 0, 0, 0, 0, 0, 0, 0, 0, 0, 0, 0, 0, 0, 0, 0, 0, 0, 0, 0, 0, 0, 0, 0, 0, 0, 0, 0, 0, 0, 0, 0, 0, 0, 0, 0, 0, 0, 0, 0, 0, 0, 0, 0, 0, 0, 0, 0, 0, 0, 0, 0, 0, 0, 0, 0, 0, 0, 0, 0, 0, 0, 0, 0, 0, 0, 0, 0, 0, 0, 0, 0, 0, 0, 0, 0, 0, 0, 0, 0, 0, 0, 0, 0, 0, 0, 0, 0, 0, 0, 0, 0, 0, 0, 0, 0, 0, 0, 0, 0, 0, 0, 0, 0, 0, 0, 0, 0, 0, 0, 0, 0, 0, 0, 0, 0, 0, 0, 0, 0, 0, 0, 0, 0, 0, 0, 0, 0, 0, 0, 0, 0, 0, 0, 0, 0, 0, 0, 0, 0, 0, 0, 0, 0, 0, 0, 0, 0, 0])
_uv = me_tanne128.uv_layers.new(name='UVMap')
_uv.uv.foreach_set('vector', [0.7825, 3.665, 0.8138, 2.428, 0.8742, 2.428, 0.7825, 3.665, 0.7825, 3.665, 0.8742, 2.428, 1.029, 2.431, 0.7825, 3.665, 0.7825, 3.665, 1.029, 2.431, 0.9555, 2.431, 0.7825, 3.665, 0.7825, 3.665, 0.9555, 2.431, 0.7732, 2.428, 0.7825, 3.665, 0.7825, 3.665, 0.7732, 2.428, 0.7003, 2.428, 0.7825, 3.665, 0.7825, 3.665, 0.7003, 2.428, 0.546, 2.428, 0.7825, 3.665, 0.7825, 3.665, 0.546, 2.428, 0.6253, 2.428, 0.7825, 3.665, 0.8138, 2.428, 0.7825, 3.665, 0.7825, 3.665, 0.6253, 2.428, 0.9901, 0.9953, 0.8936, 0.9953, 0.8742, 2.428, 0.9161, 2.428, 0.4721, 2.431, 0.3589, 2.431, 0.1331, 0.996, 0.2575, 0.996, 0.8936, 0.9953, 0.7672, 0.9953, 0.7732, 2.428, 0.8742, 2.428, 0.2575, 0.996, 0.3878, 0.996, 0.5852, 2.431, 0.4721, 2.431, 0.6349, 0.9953, 0.5086, 0.9893, 0.6303, 2.428, 0.6722, 2.428, 0.7672, 0.9953, 0.6349, 0.9953, 0.6722, 2.428, 0.7732, 2.428, 0.006195, 0.99, 0.1331, 0.996, 0.3589, 2.431, 0.2703, 2.437, 0.3878, 0.996, 0.5029, 0.996, 0.6321, 2.431, 0.5852, 2.431, 0.2575, 0.996, 0.1331, 0.996, 0.1299, 0.0009193, 0.2635, 0.003899, 0.2635, 0.003899, 0.4119, 0.003899, 0.3878, 0.996, 0.2575, 0.996, 0.4119, 0.003899, 0.524, 0.003899, 0.5029, 0.996, 0.3878, 0.996, 0.6326, -0.001696, 0.5168, 0.004265, 0.5086, 0.9893, 0.6349, 0.9953, 0.896, -0.001696, 0.7553, -0.001696, 0.7672, 0.9953, 0.8936, 0.9953, 0.9998, -0.001696, 0.896, -0.001696, 0.8936, 0.9953, 0.9901, 0.9953, 0.002909, 0.003899, 0.1299, 0.0009193, 0.1331, 0.996, 0.006195, 0.99, 0.7553, -0.001696, 0.6326, -0.001696, 0.6349, 0.9953, 0.7672, 0.9953, 1.206, -0.5986, 0.9895, -0.5986, 0.896, -0.001696, 0.9998, -0.001696, -0.25, -0.5952, 0.05071, -0.5952, 0.1299, 0.0009193, 0.002909, 0.003899, 0.7792, -0.6001, 0.5197, -0.5942, 0.6326, -0.001696, 0.7553, -0.001696, 0.2635, 0.003899, 0.1299, 0.0009193, 0.05071, -0.5952, 0.2635, -0.5952, 0.2635, -0.5952, 0.5343, -0.5952, 0.4119, 0.003899, 0.2635, 0.003899, 0.5343, -0.5952, 0.7709, -0.5952, 0.524, 0.003899, 0.4119, 0.003899, 0.5197, -0.5942, 0.2644, -0.5882, 0.5168, 0.004265, 0.6326, -0.001696, 0.9895, -0.5986, 0.7792, -0.6001, 0.7553, -0.001696, 0.896, -0.001696, 1.0, 0.0, 0.5, 0.0, 0.5, 0.5, 1.0, 0.5, 0.5, 0.0, 0.0, 0.0, 0.0, 0.5, 0.5, 0.5, 1.0, 0.5, 0.5, 0.5, 0.5, 1.0, 1.0, 1.0, 0.5, 0.5, 0.0, 0.5, 0.0, 1.0, 0.5, 1.0, 1.0, 0.0, 0.5, 0.0, 0.5, 0.5, 1.0, 0.5, 0.5, 0.0, 0.0, 0.0, 0.0, 0.5, 0.5, 0.5, 1.0, 0.5, 0.5, 0.5, 0.5, 1.0, 1.0, 1.0, 0.5, 0.5, 0.0, 0.5, 0.0, 1.0, 0.5, 1.0, 1.0, 0.0, 0.5, 0.0, 0.5, 0.5, 1.0, 0.5, 0.5, 0.0, 0.0, 0.0, 0.0, 0.5, 0.5, 0.5, 1.0, 0.5, 0.5, 0.5, 0.5, 1.0, 1.0, 1.0, 0.5, 0.5, 0.0, 0.5, 0.0, 1.0, 0.5, 1.0, 1.0, 0.0, 0.5, 0.0, 0.5, 0.5, 1.0, 0.5, 0.5, 0.0, 0.0, 0.0, 0.0, 0.5, 0.5, 0.5, 1.0, 0.5, 0.5, 0.5, 0.5, 1.0, 1.0, 1.0, 0.5, 0.5, 0.0, 0.5, 0.0, 1.0, 0.5, 1.0, 1.0, 0.0, 0.5, 0.0, 0.5, 0.5, 1.0, 0.5, 0.5, 0.0, 0.0, 0.0, 0.0, 0.5, 0.5, 0.5, 1.0, 0.5, 0.5, 0.5, 0.5, 1.0, 1.0, 1.0, 0.5, 0.5, 0.0, 0.5, 0.0, 1.0, 0.5, 1.0, 1.0, 0.0, 0.5, 0.0, 0.5, 0.5, 1.0, 0.5, 0.5, 0.0, 0.0, 0.0, 0.0, 0.5, 0.5, 0.5, 1.0, 0.5, 0.5, 0.5, 0.5, 1.0, 1.0, 1.0, 0.5, 0.5, 0.0, 0.5, 0.0, 1.0, 0.5, 1.0, 1.0, 0.0, 0.5, 0.0, 0.5, 0.5, 1.0, 0.5, 0.5, 0.0, 0.0, 0.0, 0.0, 0.5, 0.5, 0.5, 1.0, 0.5, 0.5, 0.5, 0.5, 1.0, 1.0, 1.0, 0.5, 0.5, 0.0, 0.5, 0.0, 1.0, 0.5, 1.0, 1.0, 0.0, 0.5, 0.0, 0.5, 0.5, 1.0, 0.5, 0.5, 0.0, 0.0, 0.0, 0.0, 0.5, 0.5, 0.5, 1.0, 0.5, 0.5, 0.5, 0.5, 1.0, 1.0, 1.0, 0.5, 0.5, 0.0, 0.5, 0.0, 1.0, 0.5, 1.0, 1.0, 0.0, 0.5, 0.0, 0.5, 0.5, 1.0, 0.5, 0.5, 0.0, 0.0, 0.0, 0.0, 0.5, 0.5, 0.5, 1.0, 0.5, 0.5, 0.5, 0.5, 1.0, 1.0, 1.0, 0.5, 0.5, 0.0, 0.5, 0.0, 1.0, 0.5, 1.0, 1.0, 0.0, 0.5, 0.0, 0.5, 0.5, 1.0, 0.5, 0.5, 0.0, 0.0, 0.0, 0.0, 0.5, 0.5, 0.5, 1.0, 0.5, 0.5, 0.5, 0.5, 1.0, 1.0, 1.0, 0.5, 0.5, 0.0, 0.5, 0.0, 1.0, 0.5, 1.0, 1.0, 0.0, 0.5, 0.0, 0.5, 0.5, 1.0, 0.5, 0.5, 0.0, 0.0, 0.0, 0.0, 0.5, 0.5, 0.5, 1.0, 0.5, 0.5, 0.5, 0.5, 1.0, 1.0, 1.0, 0.5, 0.5, 0.0, 0.5, 0.0, 1.0, 0.5, 1.0, 1.0, 0.0, 0.5, 0.0, 0.5, 0.5, 1.0, 0.5, 0.5, 0.0, 0.0, 0.0, 0.0, 0.5, 0.5, 0.5, 1.0, 0.5, 0.5, 0.5, 0.5, 1.0, 1.0, 1.0, 0.5, 0.5, 0.0, 0.5, 0.0, 1.0, 0.5, 1.0, 1.0, 0.0, 0.5, 0.0, 0.5, 0.5, 1.0, 0.5, 0.5, 0.0, 0.0, 0.0, 0.0, 0.5, 0.5, 0.5, 1.0, 0.5, 0.5, 0.5, 0.5, 1.0, 1.0, 1.0, 0.5, 0.5, 0.0, 0.5, 0.0, 1.0, 0.5, 1.0, 1.0, 0.0, 0.5, 0.0, 0.5, 0.5, 1.0, 0.5, 0.5, 0.0, 0.0, 0.0, 0.0, 0.5, 0.5, 0.5, 1.0, 0.5, 0.5, 0.5, 0.5, 1.0, 1.0, 1.0, 0.5, 0.5, 0.0, 0.5, 0.0, 1.0, 0.5, 1.0, 1.0, 0.0, 0.5, 0.0, 0.5, 0.5, 1.0, 0.5, 0.5, 0.0, 0.0, 0.0, 0.0, 0.5, 0.5, 0.5, 1.0, 0.5, 0.5, 0.5, 0.5, 1.0, 1.0, 1.0, 0.5, 0.5, 0.0, 0.5, 0.0, 1.0, 0.5, 1.0, 1.0, 0.0, 0.5, 0.0, 0.5, 0.5, 1.0, 0.5, 0.5, 0.0, 0.0, 0.0, 0.0, 0.5, 0.5, 0.5, 1.0, 0.5, 0.5, 0.5, 0.5, 1.0, 1.0, 1.0, 0.5, 0.5, 0.0, 0.5, 0.0, 1.0, 0.5, 1.0, 1.0, 0.0, 0.5, 0.0, 0.5, 0.5, 1.0, 0.5, 0.5, 0.0, 0.0, 0.0, 0.0, 0.5, 0.5, 0.5, 1.0, 0.5, 0.5, 0.5, 0.5, 1.0, 1.0, 1.0, 0.5, 0.5, 0.0, 0.5, 0.0, 1.0, 0.5, 1.0, 1.0, 0.0, 0.5, 0.0, 0.5, 0.5, 1.0, 0.5, 0.5, 0.0, 0.0, 0.0, 0.0, 0.5, 0.5, 0.5, 1.0, 0.5, 0.5, 0.5, 0.5, 1.0, 1.0, 1.0, 0.5, 0.5, 0.0, 0.5, 0.0, 1.0, 0.5, 1.0, 1.0, 0.0, 0.5, 0.0, 0.5, 0.5, 1.0, 0.5, 0.5, 0.0, 0.0, 0.0, 0.0, 0.5, 0.5, 0.5, 1.0, 0.5, 0.5, 0.5, 0.5, 1.0, 1.0, 1.0, 0.5, 0.5, 0.0, 0.5, 0.0, 1.0, 0.5, 1.0, 1.0, 0.0, 0.5, 0.0, 0.5, 0.5, 1.0, 0.5, 0.5, 0.0, 0.0, 0.0, 0.0, 0.5, 0.5, 0.5, 1.0, 0.5, 0.5, 0.5, 0.5, 1.0, 1.0, 1.0, 0.5, 0.5, 0.0, 0.5, 0.0, 1.0, 0.5, 1.0, 1.0, 0.0, 0.5, 0.0, 0.5, 0.5, 1.0, 0.5, 0.5, 0.0, 0.0, 0.0, 0.0, 0.5, 0.5, 0.5, 1.0, 0.5, 0.5, 0.5, 0.5, 1.0, 1.0, 1.0, 0.5, 0.5, 0.0, 0.5, 0.0, 1.0, 0.5, 1.0, 1.0, 0.0, 0.5, 0.0, 0.5, 0.5, 1.0, 0.5, 0.5, 0.0, 0.0, 0.0, 0.0, 0.5, 0.5, 0.5, 1.0, 0.5, 0.5, 0.5, 0.5, 1.0, 1.0, 1.0, 0.5, 0.5, 0.0, 0.5, 0.0, 1.0, 0.5, 1.0, 1.0, 0.0, 0.5, 0.0, 0.5, 0.5, 1.0, 0.5, 0.5, 0.0, 0.0, 0.0, 0.0, 0.5, 0.5, 0.5, 1.0, 0.5, 0.5, 0.5, 0.5, 1.0, 1.0, 1.0, 0.5, 0.5, 0.0, 0.5, 0.0, 1.0, 0.5, 1.0, 1.0, 0.0, 0.5, 0.0, 0.5, 0.5, 1.0, 0.5, 0.5, 0.0, 0.0, 0.0, 0.0, 0.5, 0.5, 0.5, 1.0, 0.5, 0.5, 0.5, 0.5, 1.0, 1.0, 1.0, 0.5, 0.5, 0.0, 0.5, 0.0, 1.0, 0.5, 1.0, 1.0, 0.0, 0.5, 0.0, 0.5, 0.5, 1.0, 0.5, 0.5, 0.0, 0.0, 0.0, 0.0, 0.5, 0.5, 0.5, 1.0, 0.5, 0.5, 0.5, 0.5, 1.0, 1.0, 1.0, 0.5, 0.5, 0.0, 0.5, 0.0, 1.0, 0.5, 1.0, 1.0, 0.0, 0.5, 0.0, 0.5, 0.5, 1.0, 0.5, 0.5, 0.0, 0.0, 0.0, 0.0, 0.5, 0.5, 0.5, 1.0, 0.5, 0.5, 0.5, 0.5, 1.0, 1.0, 1.0, 0.5, 0.5, 0.0, 0.5, 0.0, 1.0, 0.5, 1.0, 1.0, 0.0, 0.5, 0.0, 0.5, 0.5, 1.0, 0.5, 0.5, 0.0, 0.0, 0.0, 0.0, 0.5, 0.5, 0.5, 1.0, 0.5, 0.5, 0.5, 0.5, 1.0, 1.0, 1.0, 0.5, 0.5, 0.0, 0.5, 0.0, 1.0, 0.5, 1.0, 1.0, 0.0, 0.5, 0.0, 0.5, 0.5, 1.0, 0.5, 0.5, 0.0, 0.0, 0.0, 0.0, 0.5, 0.5, 0.5, 1.0, 0.5, 0.5, 0.5, 0.5, 1.0, 1.0, 1.0, 0.5, 0.5, 0.0, 0.5, 0.0, 1.0, 0.5, 1.0, 1.0, 0.0, 0.5, 0.0, 0.5, 0.5, 1.0, 0.5, 0.5, 0.0, 0.0, 0.0, 0.0, 0.5, 0.5, 0.5, 1.0, 0.5, 0.5, 0.5, 0.5, 1.0, 1.0, 1.0, 0.5, 0.5, 0.0, 0.5, 0.0, 1.0, 0.5, 1.0, 1.0, 0.0, 0.5, 0.0, 0.5, 0.5, 1.0, 0.5, 0.5, 0.0, 0.0, 0.0, 0.0, 0.5, 0.5, 0.5, 1.0, 0.5, 0.5, 0.5, 0.5, 1.0, 1.0, 1.0, 0.5, 0.5, 0.0, 0.5, 0.0, 1.0, 0.5, 1.0, 1.0, 0.0, 0.5, 0.0, 0.5, 0.5, 1.0, 0.5, 0.5, 0.0, 0.0, 0.0, 0.0, 0.5, 0.5, 0.5, 1.0, 0.5, 0.5, 0.5, 0.5, 1.0, 1.0, 1.0, 0.5, 0.5, 0.0, 0.5, 0.0, 1.0, 0.5, 1.0, 1.0, 0.0, 0.5, 0.0, 0.5, 0.5, 1.0, 0.5, 0.5, 0.0, 0.0, 0.0, 0.0, 0.5, 0.5, 0.5, 1.0, 0.5, 0.5, 0.5, 0.5, 1.0, 1.0, 1.0, 0.5, 0.5, 0.0, 0.5, 0.0, 1.0, 0.5, 1.0, 1.0, 0.0, 0.5, 0.0, 0.5, 0.5, 1.0, 0.5, 0.5, 0.0, 0.0, 0.0, 0.0, 0.5, 0.5, 0.5, 1.0, 0.5, 0.5, 0.5, 0.5, 1.0, 1.0, 1.0, 0.5, 0.5, 0.0, 0.5, 0.0, 1.0, 0.5, 1.0, 1.0, 0.0, 0.5, 0.0, 0.5, 0.5, 1.0, 0.5, 0.5, 0.0, 0.0, 0.0, 0.0, 0.5, 0.5, 0.5, 1.0, 0.5, 0.5, 0.5, 0.5, 1.0, 1.0, 1.0, 0.5, 0.5, 0.0, 0.5, 0.0, 1.0, 0.5, 1.0, 1.0, 0.0, 0.5, 0.0, 0.5, 0.5, 1.0, 0.5, 0.5, 0.0, 0.0, 0.0, 0.0, 0.5, 0.5, 0.5, 1.0, 0.5, 0.5, 0.5, 0.5, 1.0, 1.0, 1.0, 0.5, 0.5, 0.0, 0.5, 0.0, 1.0, 0.5, 1.0, 1.0, 0.0, 0.5, 0.0, 0.5, 0.5, 1.0, 0.5, 0.5, 0.0, 0.0, 0.0, 0.0, 0.5, 0.5, 0.5, 1.0, 0.5, 0.5, 0.5, 0.5, 1.0, 1.0, 1.0, 0.5, 0.5, 0.0, 0.5, 0.0, 1.0, 0.5, 1.0, 1.0, 0.0, 0.5, 0.0, 0.5, 0.5, 1.0, 0.5, 0.5, 0.0, 0.0, 0.0, 0.0, 0.5, 0.5, 0.5, 1.0, 0.5, 0.5, 0.5, 0.5, 1.0, 1.0, 1.0, 0.5, 0.5, 0.0, 0.5, 0.0, 1.0, 0.5, 1.0, 1.0, 0.0, 0.5, 0.0, 0.5, 0.5, 1.0, 0.5, 0.5, 0.0, 0.0, 0.0, 0.0, 0.5, 0.5, 0.5, 1.0, 0.5, 0.5, 0.5, 0.5, 1.0, 1.0, 1.0, 0.5, 0.5, 0.0, 0.5, 0.0, 1.0, 0.5, 1.0, 1.0, 0.0, 0.5, 0.0, 0.5, 0.5, 1.0, 0.5, 0.5, 0.0, 0.0, 0.0, 0.0, 0.5, 0.5, 0.5, 1.0, 0.5, 0.5, 0.5, 0.5, 1.0, 1.0, 1.0, 0.5, 0.5, 0.0, 0.5, 0.0, 1.0, 0.5, 1.0, 1.0, 0.0, 0.5, 0.0, 0.5, 0.5, 1.0, 0.5, 0.5, 0.0, 0.0, 0.0, 0.0, 0.5, 0.5, 0.5, 1.0, 0.5, 0.5, 0.5, 0.5, 1.0, 1.0, 1.0, 0.5, 0.5, 0.0, 0.5, 0.0, 1.0, 0.5, 1.0, 1.0, 0.0, 0.5, 0.0, 0.5, 0.5, 1.0, 0.5, 0.5, 0.0, 0.0, 0.0, 0.0, 0.5, 0.5, 0.5, 1.0, 0.5, 0.5, 0.5, 0.5, 1.0, 1.0, 1.0, 0.5, 0.5, 0.0, 0.5, 0.0, 1.0, 0.5, 1.0, 1.0, 0.0, 0.5, 0.0, 0.5, 0.5, 1.0, 0.5, 0.5, 0.0, 0.0, 0.0, 0.0, 0.5, 0.5, 0.5, 1.0, 0.5, 0.5, 0.5, 0.5, 1.0, 1.0, 1.0, 0.5, 0.5, 0.0, 0.5, 0.0, 1.0, 0.5, 1.0, 1.0, 0.0, 0.5, 0.0, 0.5, 0.5, 1.0, 0.5, 0.5, 0.0, 0.0, 0.0, 0.0, 0.5, 0.5, 0.5, 1.0, 0.5, 0.5, 0.5, 0.5, 1.0, 1.0, 1.0, 0.5, 0.5, 0.0, 0.5, 0.0, 1.0, 0.5, 1.0, 1.0, 0.0, 0.5, 0.0, 0.5, 0.5, 1.0, 0.5, 0.5, 0.0, 0.0, 0.0, 0.0, 0.5, 0.5, 0.5, 1.0, 0.5, 0.5, 0.5, 0.5, 1.0, 1.0, 1.0, 0.5, 0.5, 0.0, 0.5, 0.0, 1.0, 0.5, 1.0, 1.0, 0.0, 0.5, 0.0, 0.5, 0.5, 1.0, 0.5, 0.5, 0.0, 0.0, 0.0, 0.0, 0.5, 0.5, 0.5, 1.0, 0.5, 0.5, 0.5, 0.5, 1.0, 1.0, 1.0, 0.5, 0.5, 0.0, 0.5, 0.0, 1.0, 0.5, 1.0, 1.0, 0.0, 0.5, 0.0, 0.5, 0.5, 1.0, 0.5, 0.5, 0.0, 0.0, 0.0, 0.0, 0.5, 0.5, 0.5, 1.0, 0.5, 0.5, 0.5, 0.5, 1.0, 1.0, 1.0, 0.5, 0.5, 0.0, 0.5, 0.0, 1.0, 0.5, 1.0, 1.0, 0.0, 0.5, 0.0, 0.5, 0.5, 1.0, 0.5, 0.5, 0.0, 0.0, 0.0, 0.0, 0.5, 0.5, 0.5, 1.0, 0.5, 0.5, 0.5, 0.5, 1.0, 1.0, 1.0, 0.5, 0.5, 0.0, 0.5, 0.0, 1.0, 0.5, 1.0, 1.0, 0.0, 0.5, 0.0, 0.5, 0.5, 1.0, 0.5, 0.5, 0.0, 0.0, 0.0, 0.0, 0.5, 0.5, 0.5, 1.0, 0.5, 0.5, 0.5, 0.5, 1.0, 1.0, 1.0, 0.5, 0.5, 0.0, 0.5, 0.0, 1.0, 0.5, 1.0, 1.0, 0.0, 0.5, 0.0, 0.5, 0.5, 1.0, 0.5, 0.5, 0.0, 0.0, 0.0, 0.0, 0.5, 0.5, 0.5, 1.0, 0.5, 0.5, 0.5, 0.5, 1.0, 1.0, 1.0, 0.5, 0.5, 0.0, 0.5, 0.0, 1.0, 0.5, 1.0, 1.0, 0.0, 0.5, 0.0, 0.5, 0.5, 1.0, 0.5, 0.5, 0.0, 0.0, 0.0, 0.0, 0.5, 0.5, 0.5, 1.0, 0.5, 0.5, 0.5, 0.5, 1.0, 1.0, 1.0, 0.5, 0.5, 0.0, 0.5, 0.0, 1.0, 0.5, 1.0, 1.0, 0.0, 0.5, 0.0, 0.5, 0.5, 1.0, 0.5, 0.5, 0.0, 0.0, 0.0, 0.0, 0.5, 0.5, 0.5, 1.0, 0.5, 0.5, 0.5, 0.5, 1.0, 1.0, 1.0, 0.5, 0.5, 0.0, 0.5, 0.0, 1.0, 0.5, 1.0, 1.0, 0.0, 0.5, 0.0, 0.5, 0.5, 1.0, 0.5, 0.5, 0.0, 0.0, 0.0, 0.0, 0.5, 0.5, 0.5, 1.0, 0.5, 0.5, 0.5, 0.5, 1.0, 1.0, 1.0, 0.5, 0.5, 0.0, 0.5, 0.0, 1.0, 0.5, 1.0, 1.0, 0.0, 0.5, 0.0, 0.5, 0.5, 1.0, 0.5, 0.5, 0.0, 0.0, 0.0, 0.0, 0.5, 0.5, 0.5, 1.0, 0.5, 0.5, 0.5, 0.5, 1.0, 1.0, 1.0, 0.5, 0.5, 0.0, 0.5, 0.0, 1.0, 0.5, 1.0, 1.0, 0.0, 0.5, 0.0, 0.5, 0.5, 1.0, 0.5, 0.5, 0.0, 0.0, 0.0, 0.0, 0.5, 0.5, 0.5, 1.0, 0.5, 0.5, 0.5, 0.5, 1.0, 1.0, 1.0, 0.5, 0.5, 0.0, 0.5, 0.0, 1.0, 0.5, 1.0, 1.0, 0.0, 0.5, 0.0, 0.5, 0.5, 1.0, 0.5, 0.5, 0.0, 0.0, 0.0, 0.0, 0.5, 0.5, 0.5, 1.0, 0.5, 0.5, 0.5, 0.5, 1.0, 1.0, 1.0, 0.5, 0.5, 0.0, 0.5, 0.0, 1.0, 0.5, 1.0, 1.0, 0.0, 0.5, 0.0, 0.5, 0.5, 1.0, 0.5, 0.5, 0.0, 0.0, 0.0, 0.0, 0.5, 0.5, 0.5, 1.0, 0.5, 0.5, 0.5, 0.5, 1.0, 1.0, 1.0, 0.5, 0.5, 0.0, 0.5, 0.0, 1.0, 0.5, 1.0, 1.0, 0.0, 0.5, 0.0, 0.5, 0.5, 1.0, 0.5, 0.5, 0.0, 0.0, 0.0, 0.0, 0.5, 0.5, 0.5, 1.0, 0.5, 0.5, 0.5, 0.5, 1.0, 1.0, 1.0, 0.5, 0.5, 0.0, 0.5, 0.0, 1.0, 0.5, 1.0, 1.0, 0.0, 0.5, 0.0, 0.5, 0.5, 1.0, 0.5, 0.5, 0.0, 0.0, 0.0, 0.0, 0.5, 0.5, 0.5, 1.0, 0.5, 0.5, 0.5, 0.5, 1.0, 1.0, 1.0, 0.5, 0.5, 0.0, 0.5, 0.0, 1.0, 0.5, 1.0, 1.0, 0.0, 0.5, 0.0, 0.5, 0.5, 1.0, 0.5, 0.5, 0.0, 0.0, 0.0, 0.0, 0.5, 0.5, 0.5, 1.0, 0.5, 0.5, 0.5, 0.5, 1.0, 1.0, 1.0, 0.5, 0.5, 0.0, 0.5, 0.0, 1.0, 0.5, 1.0, 1.0, 0.0, 0.5, 0.0, 0.5, 0.5, 1.0, 0.5, 0.5, 0.0, 0.0, 0.0, 0.0, 0.5, 0.5, 0.5, 1.0, 0.5, 0.5, 0.5, 0.5, 1.0, 1.0, 1.0, 0.5, 0.5, 0.0, 0.5, 0.0, 1.0, 0.5, 1.0, 1.0, 0.0, 0.5, 0.0, 0.5, 0.5, 1.0, 0.5, 0.5, 0.0, 0.0, 0.0, 0.0, 0.5, 0.5, 0.5, 1.0, 0.5, 0.5, 0.5, 0.5, 1.0, 1.0, 1.0, 0.5, 0.5, 0.0, 0.5, 0.0, 1.0, 0.5, 1.0, 1.0, 0.0, 0.5, 0.0, 0.5, 0.5, 1.0, 0.5, 0.5, 0.0, 0.0, 0.0, 0.0, 0.5, 0.5, 0.5, 1.0, 0.5, 0.5, 0.5, 0.5, 1.0, 1.0, 1.0, 0.5, 0.5, 0.0, 0.5, 0.0, 1.0, 0.5, 1.0, 1.0, 0.0, 0.5, 0.0, 0.5, 0.5, 1.0, 0.5, 0.5, 0.0, 0.0, 0.0, 0.0, 0.5, 0.5, 0.5, 1.0, 0.5, 0.5, 0.5, 0.5, 1.0, 1.0, 1.0, 0.5, 0.5, 0.0, 0.5, 0.0, 1.0, 0.5, 1.0, 1.0, 0.0, 0.5, 0.0, 0.5, 0.5, 1.0, 0.5, 0.5, 0.0, 0.0, 0.0, 0.0, 0.5, 0.5, 0.5, 1.0, 0.5, 0.5, 0.5, 0.5, 1.0, 1.0, 1.0, 0.5, 0.5, 0.0, 0.5, 0.0, 1.0, 0.5, 1.0])
_ca = me_tanne128.color_attributes.new('Col', 'BYTE_COLOR', 'CORNER')
_ca.data.foreach_set('color', [0.0, 0.0, 0.0, 1.0, 0.0, 0.0, 0.0, 1.0, 0.0, 0.0, 0.0, 1.0, 0.0, 0.0, 0.0, 1.0, 0.0, 0.0, 0.0, 1.0, 0.0, 0.0, 0.0, 1.0, 0.0, 0.0, 0.0, 1.0, 0.0, 0.0, 0.0, 1.0, 0.0, 0.0, 0.0, 1.0, 0.0, 0.0, 0.0, 1.0, 0.0, 0.0, 0.0, 1.0, 0.0, 0.0, 0.0, 1.0, 0.0, 0.0, 0.0, 1.0, 0.0, 0.0, 0.0, 1.0, 0.0, 0.0, 0.0, 1.0, 0.0, 0.0, 0.0, 1.0, 0.0, 0.0, 0.0, 1.0, 0.0, 0.0, 0.0, 1.0, 0.0, 0.0, 0.0, 1.0, 0.0, 0.0, 0.0, 1.0, 0.0, 0.0, 0.0, 1.0, 0.0, 0.0, 0.0, 1.0, 0.0, 0.0, 0.0, 1.0, 0.0, 0.0, 0.0, 1.0, 0.0, 0.0, 0.0, 1.0, 0.0, 0.0, 0.0, 1.0, 0.0, 0.0, 0.0, 1.0, 0.0, 0.0, 0.0, 1.0, 0.0, 0.0, 0.0, 1.0, 0.0, 0.0, 0.0, 1.0, 0.0, 0.0, 0.0, 1.0, 0.0, 0.0, 0.0, 1.0, 0.0, 0.0, 0.0, 1.0, 0.0, 0.0, 0.0, 1.0, 0.0, 0.0, 0.0, 1.0, 0.0, 0.0, 0.0, 1.0, 0.0, 0.0, 0.0, 1.0, 0.0, 0.0, 0.0, 1.0, 0.0, 0.0, 0.0, 1.0, 0.0, 0.0, 0.0, 1.0, 0.0, 0.0, 0.0, 1.0, 0.0, 0.0, 0.0, 1.0, 0.0, 0.0, 0.0, 1.0, 0.0, 0.0, 0.0, 1.0, 0.0, 0.0, 0.0, 1.0, 0.0, 0.0, 0.0, 1.0, 0.0, 0.0, 0.0, 1.0, 0.0, 0.0, 0.0, 1.0, 0.0, 0.0, 0.0, 1.0, 0.0, 0.0, 0.0, 1.0, 0.0, 0.0, 0.0, 1.0, 0.0, 0.0, 0.0, 1.0, 0.0, 0.0, 0.0, 1.0, 0.0, 0.0, 0.0, 1.0, 0.0, 0.0, 0.0, 1.0, 0.0, 0.0, 0.0, 1.0, 0.0, 0.0, 0.0, 1.0, 0.0, 0.0, 0.0, 1.0, 0.0, 0.0, 0.0, 1.0, 0.0, 0.0, 0.0, 1.0, 0.0, 0.0, 0.0, 1.0, 0.0, 0.0, 0.0, 1.0, 0.0, 0.0, 0.0, 1.0, 0.0, 0.0, 0.0, 1.0, 0.0, 0.0, 0.0, 1.0, 0.0, 0.0, 0.0, 1.0, 0.0, 0.0, 0.0, 1.0, 0.0, 0.0, 0.0, 1.0, 0.0, 0.0, 0.0, 1.0, 0.0, 0.0, 0.0, 1.0, 0.0, 0.0, 0.0, 1.0, 0.0, 0.0, 0.0, 1.0, 0.0, 0.0, 0.0, 1.0, 0.0, 0.0, 0.0, 1.0, 0.0, 0.0, 0.0, 1.0, 0.0, 0.0, 0.0, 1.0, 0.0, 0.0, 0.0, 1.0, 0.0, 0.0, 0.0, 1.0, 0.0, 0.0, 0.0, 1.0, 0.0, 0.0, 0.0, 1.0, 0.0, 0.0, 0.0, 1.0, 0.0, 0.0, 0.0, 1.0, 0.0, 0.0, 0.0, 1.0, 0.0, 0.0, 0.0, 1.0, 0.0, 0.0, 0.0, 1.0, 0.0, 0.0, 0.0, 1.0, 0.0, 0.0, 0.0, 1.0, 0.0, 0.0, 0.0, 1.0, 0.0, 0.0, 0.0, 1.0, 0.0, 0.0, 0.0, 1.0, 0.0, 0.0, 0.0, 1.0, 0.0, 0.0, 0.0, 1.0, 0.0, 0.0, 0.0, 1.0, 0.0, 0.0, 0.0, 1.0, 0.0, 0.0, 0.0, 1.0, 0.0, 0.0, 0.0, 1.0, 0.0, 0.0, 0.0, 1.0, 0.0, 0.0, 0.0, 1.0, 0.0, 0.0, 0.0, 1.0, 0.0, 0.0, 0.0, 1.0, 0.0, 0.0, 0.0, 1.0, 0.0, 0.0, 0.0, 1.0, 0.0, 0.0, 0.0, 1.0, 0.0, 0.0, 0.0, 1.0, 0.0, 0.0, 0.0, 1.0, 0.0, 0.0, 0.0, 1.0, 0.0, 0.0, 0.0, 1.0, 0.0, 0.0, 0.0, 1.0, 0.0, 0.0, 0.0, 1.0, 0.0, 0.0, 0.0, 1.0, 0.0, 0.0, 0.0, 1.0, 0.0, 0.0, 0.0, 1.0, 0.0, 0.0, 0.0, 1.0, 0.0, 0.0, 0.0, 1.0, 0.0, 0.0, 0.0, 1.0, 0.0, 0.0, 0.0, 1.0, 0.0, 0.0, 0.0, 1.0, 0.0, 0.0, 0.0, 1.0, 0.0, 0.0, 0.0, 1.0, 0.0, 0.0, 0.0, 1.0, 0.0, 0.0, 0.0, 1.0, 0.0, 0.0, 0.0, 1.0, 0.0, 0.0, 0.0, 1.0, 0.0, 0.0, 0.0, 1.0, 0.0, 0.0, 0.0, 1.0, 0.0, 0.0, 0.0, 1.0, 0.0, 0.0, 0.0, 1.0, 0.0, 0.0, 0.0, 1.0, 0.402, 1.0, 1.0, 1.0, 0.0, 1.0, 1.0, 1.0, 0.552, 1.0, 1.0, 1.0, 1.0, 0.521, 1.0, 1.0, 0.0, 1.0, 1.0, 1.0, 1.0, 1.0, 1.0, 1.0, 1.0, 0.4179, 1.0, 1.0, 0.01764, 0.8632, 1.0, 1.0, 1.0, 0.521, 1.0, 1.0, 1.0, 1.0, 1.0, 1.0, 1.0, 1.0, 1.0, 1.0, 1.0, 0.001518, 1.0, 1.0, 0.7529, 1.0, 1.0, 1.0, 1.0, 0.4179, 1.0, 1.0, 1.0, 1.0, 1.0, 1.0, 1.0, 0.02732, 1.0, 1.0, 0.5457, 0.05781, 1.0, 1.0, 0.0, 1.0, 1.0, 1.0, 0.0, 0.0, 1.0, 1.0, 1.0, 0.9047, 1.0, 1.0, 0.0, 1.0, 1.0, 1.0, 0.0, 1.0, 1.0, 1.0, 1.0, 1.0, 1.0, 1.0, 0.0, 0.0, 1.0, 1.0, 1.0, 0.9047, 1.0, 1.0, 1.0, 0.0, 1.0, 1.0, 1.0, 0.003035, 1.0, 1.0, 1.0, 0.04971, 1.0, 1.0, 1.0, 0.0, 1.0, 1.0, 1.0, 1.0, 1.0, 1.0, 1.0, 1.0, 1.0, 1.0, 1.0, 0.003035, 1.0, 1.0, 1.0, 1.0, 1.0, 1.0, 0.0, 0.3864, 1.0, 1.0, 0.3564, 0.05448, 1.0, 1.0, 1.0, 1.0, 1.0, 1.0, 0.0, 1.0, 1.0, 1.0, 0.1095, 0.5583, 1.0, 1.0, 1.0, 0.0, 1.0, 1.0, 0.305, 1.0, 1.0, 1.0, 1.0, 0.1301, 1.0, 1.0, 0.6308, 0.004391, 1.0, 1.0, 1.0, 0.0, 1.0, 1.0, 1.0, 1.0, 1.0, 1.0, 0.6308, 1.0, 1.0, 1.0, 1.0, 0.5776, 1.0, 1.0, 1.0, 1.0, 1.0, 1.0, 1.0, 0.0003035, 1.0, 1.0, 0.1714, 1.0, 1.0, 1.0, 0.0, 1.0, 1.0, 1.0, 0.001214, 0.0382, 1.0, 1.0, 1.0, 1.0, 1.0, 1.0, 0.0, 1.0, 1.0, 1.0, 1.0, 0.1095, 1.0, 1.0, 1.0, 0.1779, 1.0, 1.0, 0.0, 0.04519, 1.0, 1.0, 1.0, 0.02315, 1.0, 1.0, 0.0, 0.0382, 1.0, 1.0, 1.0, 0.0, 1.0, 1.0, 1.0, 0.0331, 1.0, 1.0, 0.0, 0.04519, 1.0, 1.0, 1.0, 0.1779, 1.0, 1.0, 1.0, 0.03071, 1.0, 1.0, 1.0, 0.0, 1.0, 1.0, 0.3864, 0.001214, 1.0, 1.0, 0.0, 0.6172, 1.0, 1.0, 0.0, 1.0, 1.0, 1.0, 1.0, 1.0, 1.0, 1.0, 0.0, 1.0, 1.0, 1.0, 1.0, 0.2051, 1.0, 1.0, 1.0, 0.03955, 1.0, 1.0, 0.0, 1.0, 1.0, 1.0, 1.0, 1.0, 1.0, 1.0, 0.007499, 0.06125, 1.0, 1.0, 1.0, 1.0, 1.0, 1.0, 1.0, 0.09759, 1.0, 1.0, 0.01033, 0.02519, 1.0, 1.0, 1.0, 0.03955, 1.0, 1.0, 1.0, 0.0, 1.0, 1.0, 1.0, 0.0, 1.0, 1.0, 1.0, 0.9047, 1.0, 1.0, 0.0, 1.0, 1.0, 1.0, 0.0, 0.0006071, 1.0, 1.0, 1.0, 0.09084, 1.0, 1.0, 0.0, 0.3325, 1.0, 1.0, 0.0006071, 0.03434, 1.0, 1.0, 1.0, 0.0, 1.0, 1.0, 0.0, 0.0, 1.0, 1.0, 1.0, 0.04817, 1.0, 1.0, 0.7835, 0.0, 1.0, 1.0, 1.0, 0.02122, 1.0, 1.0, 1.0, 0.2384, 1.0, 1.0, 0.03071, 0.0, 1.0, 1.0, 1.0, 1.0, 1.0, 1.0, 1.0, 1.0, 1.0, 1.0, 1.0, 0.3712, 1.0, 1.0, 1.0, 0.1779, 1.0, 1.0, 0.0, 0.3564, 1.0, 1.0, 0.02217, 0.1714, 1.0, 1.0, 1.0, 0.2747, 1.0, 1.0, 0.0, 0.2016, 1.0, 1.0, 0.2874, 0.7454, 1.0, 1.0, 1.0, 0.005605, 1.0, 1.0, 0.002428, 0.01229, 1.0, 1.0, 1.0, 0.2747, 1.0, 1.0, 0.02519, 0.1912, 1.0, 1.0, 1.0, 0.001518, 1.0, 1.0, 1.0, 1.0, 1.0, 1.0, 0.9047, 0.3185, 1.0, 1.0, 1.0, 0.4564, 1.0, 1.0, 1.0, 0.3419, 1.0, 1.0, 1.0, 1.0, 1.0, 1.0, 0.4969, 0.0, 1.0, 1.0, 0.0, 0.003347, 1.0, 1.0, 1.0, 0.7454, 1.0, 1.0, 1.0, 1.0, 1.0, 1.0, 0.0, 0.3968, 1.0, 1.0, 1.0, 0.1274, 1.0, 1.0, 1.0, 0.162, 1.0, 1.0, 0.0, 0.002428, 1.0, 1.0, 1.0, 1.0, 1.0, 1.0, 1.0, 0.3864, 1.0, 1.0, 1.0, 0.07227, 1.0, 1.0, 1.0, 0.0, 1.0, 1.0, 0.2789, 0.002125, 1.0, 1.0, 1.0, 0.162, 1.0, 1.0, 1.0, 0.0, 1.0, 1.0, 1.0, 0.0006071, 1.0, 1.0, 0.15, 1.0, 1.0, 1.0, 0.0, 0.0, 1.0, 1.0, 0.0, 0.0, 1.0, 1.0, 0.001518, 1.0, 1.0, 1.0, 0.0, 0.08866, 1.0, 1.0, 0.2918, 1.0, 1.0, 1.0, 1.0, 1.0, 1.0, 1.0, 0.0, 0.006512, 1.0, 1.0, 1.0, 1.0, 1.0, 1.0, 0.016, 0.2307, 1.0, 1.0, 1.0, 0.06125, 1.0, 1.0, 1.0, 1.0, 1.0, 1.0, 1.0, 0.0331, 1.0, 1.0, 1.0, 1.0, 1.0, 1.0, 1.0, 1.0, 1.0, 1.0, 1.0, 0.06125, 1.0, 1.0, 0.3095, 0.1946, 1.0, 1.0, 0.0, 0.003347, 1.0, 1.0, 0.0, 0.162, 1.0, 1.0, 0.5271, 0.162, 1.0, 1.0, 0.0, 0.0, 1.0, 1.0, 0.0382, 0.006049, 1.0, 1.0, 1.0, 1.0, 1.0, 1.0, 0.0003035, 0.0, 1.0, 1.0, 1.0, 0.4735, 1.0, 1.0, 0.009721, 0.1441, 1.0, 1.0, 1.0, 1.0, 1.0, 1.0, 1.0, 0.003035, 1.0, 1.0, 0.01161, 0.107, 1.0, 1.0, 1.0, 1.0, 1.0, 1.0, 1.0, 0.5583, 1.0, 1.0, 1.0, 1.0, 1.0, 1.0, 0.159, 1.0, 1.0, 1.0, 0.0, 0.0003035, 1.0, 1.0, 0.0, 0.004391, 1.0, 1.0, 0.1022, 1.0, 1.0, 1.0, 0.0, 1.0, 1.0, 1.0, 1.0, 1.0, 1.0, 1.0, 1.0, 0.7991, 1.0, 1.0, 0.0, 1.0, 1.0, 1.0, 1.0, 1.0, 1.0, 1.0, 0.09306, 1.0, 1.0, 1.0, 1.0, 1.0, 1.0, 1.0, 1.0, 0.01521, 1.0, 1.0, 0.001214, 1.0, 1.0, 1.0, 1.0, 0.5647, 1.0, 1.0, 1.0, 0.0, 1.0, 1.0, 1.0, 1.0, 1.0, 1.0, 0.5029, 0.01229, 1.0, 1.0, 0.0, 0.08228, 1.0, 1.0, 0.0, 0.009134, 1.0, 1.0, 1.0, 0.001821, 1.0, 1.0, 0.0, 0.3372, 1.0, 1.0, 0.9301, 0.003035, 1.0, 1.0, 1.0, 0.016, 1.0, 1.0, 0.0, 0.9047, 1.0, 1.0, 1.0, 0.001821, 1.0, 1.0, 0.0, 0.8714, 1.0, 1.0, 1.0, 0.6445, 1.0, 1.0, 1.0, 1.0, 1.0, 1.0, 0.0, 0.0, 1.0, 1.0, 1.0, 0.0009106, 1.0, 1.0, 1.0, 0.2582, 1.0, 1.0, 1.0, 0.0, 1.0, 1.0, 0.3372, 0.0, 1.0, 1.0, 0.0, 0.0, 0.07036, 1.0, 0.0, 0.0, 1.0, 1.0, 0.4678, 0.0, 1.0, 1.0, 0.0, 0.07227, 1.0, 1.0, 1.0, 0.001214, 1.0, 1.0, 1.0, 0.0, 1.0, 1.0, 0.0, 0.0, 1.0, 1.0, 1.0, 0.7011, 1.0, 1.0, 0.0, 0.6795, 1.0, 1.0, 1.0, 1.0, 1.0, 1.0, 1.0, 0.3467, 1.0, 1.0, 0.0, 0.03955, 1.0, 1.0, 1.0, 1.0, 1.0, 1.0, 1.0, 1.0, 1.0, 1.0, 1.0, 1.0, 1.0, 1.0, 0.4564, 1.0, 1.0, 1.0, 0.0, 1.0, 1.0, 1.0, 0.0, 0.3005, 1.0, 1.0, 0.7682, 0.807, 1.0, 1.0, 0.0, 0.0, 0.04667, 1.0, 1.0, 0.0, 1.0, 1.0, 0.3185, 0.2232, 1.0, 1.0, 0.0, 0.1144, 1.0, 1.0, 1.0, 1.0, 1.0, 1.0, 0.2831, 1.0, 1.0, 1.0, 1.0, 1.0, 1.0, 1.0, 1.0, 0.002428, 1.0, 1.0, 0.4508, 1.0, 1.0, 1.0, 1.0, 0.2232, 1.0, 1.0, 1.0, 0.4233, 1.0, 1.0, 1.0, 1.0, 1.0, 1.0, 0.02624, 0.006049, 1.0, 1.0, 0.0, 0.3278, 1.0, 1.0, 0.004025, 1.0, 1.0, 1.0, 0.4072, 0.1529, 1.0, 1.0, 0.0, 1.0, 1.0, 1.0, 1.0, 0.006049, 1.0, 1.0, 1.0, 0.1946, 1.0, 1.0, 0.003347, 1.0, 1.0, 1.0, 1.0, 0.1529, 1.0, 1.0, 0.0, 1.0, 1.0, 1.0, 1.0, 1.0, 1.0, 1.0, 1.0, 0.06301, 1.0, 1.0, 0.003347, 1.0, 1.0, 1.0, 1.0, 1.0, 1.0, 1.0, 1.0, 1.0, 1.0, 1.0, 1.0, 1.0, 1.0, 1.0, 0.9911, 0.0, 1.0, 1.0, 0.0, 0.03689, 1.0, 1.0, 0.0, 0.02029, 1.0, 1.0, 1.0, 0.09759, 1.0, 1.0, 0.0, 0.3325, 1.0, 1.0, 0.0003035, 0.0, 1.0, 1.0, 1.0, 0.001214, 1.0, 1.0, 0.0356, 1.0, 1.0, 1.0, 1.0, 0.09759, 1.0, 1.0, 0.7529, 0.402, 1.0, 1.0, 1.0, 0.5395, 1.0, 1.0, 1.0, 1.0, 1.0, 1.0, 0.9047, 0.2307, 1.0, 1.0, 1.0, 0.2502, 1.0, 1.0, 1.0, 1.0, 1.0, 1.0, 1.0, 1.0, 1.0, 1.0, 0.003677, 0.2195, 1.0, 1.0, 0.0, 1.0, 1.0, 1.0, 0.0, 0.8228, 1.0, 1.0, 1.0, 0.0, 1.0, 1.0, 0.0, 1.0, 0.9387, 1.0, 0.6654, 0.3278, 1.0, 1.0, 1.0, 0.006049, 1.0, 1.0, 0.0, 1.0, 1.0, 1.0, 1.0, 0.7011, 1.0, 1.0, 0.0, 1.0, 1.0, 1.0, 1.0, 1.0, 1.0, 1.0, 1.0, 0.1878, 1.0, 1.0, 0.0, 1.0, 1.0, 1.0, 1.0, 0.5711, 1.0, 1.0, 1.0, 0.002428, 1.0, 1.0, 1.0, 1.0, 1.0, 1.0, 0.5841, 0.01521, 1.0, 1.0, 0.0, 1.0, 1.0, 1.0, 0.0, 1.0, 1.0, 1.0, 1.0, 0.09306, 1.0, 1.0, 0.0, 0.7529, 0.0382, 1.0, 0.1248, 0.0, 1.0, 1.0, 1.0, 0.002428, 1.0, 1.0, 0.1356, 0.05448, 1.0, 1.0, 1.0, 0.09306, 1.0, 1.0, 1.0, 1.0, 1.0, 1.0, 1.0, 0.402, 1.0, 1.0, 1.0, 0.3325, 1.0, 1.0, 1.0, 1.0, 1.0, 1.0, 1.0, 0.7379, 1.0, 1.0, 1.0, 0.08866, 1.0, 1.0, 1.0, 1.0, 1.0, 1.0, 0.3095, 0.0, 1.0, 1.0, 0.0, 0.0, 1.0, 1.0, 0.0, 0.0, 1.0, 1.0, 0.3005, 0.0, 1.0, 1.0, 0.0, 1.0, 1.0, 1.0, 0.02624, 1.0, 1.0, 1.0, 1.0, 0.004025, 1.0, 1.0, 0.0, 1.0, 1.0, 1.0, 1.0, 1.0, 1.0, 1.0, 0.1559, 0.2016, 1.0, 1.0, 1.0, 0.117, 1.0, 1.0, 1.0, 1.0, 1.0, 1.0, 0.1559, 0.7605, 1.0, 1.0, 1.0, 0.004025, 1.0, 1.0, 1.0, 1.0, 1.0, 1.0, 1.0, 0.1195, 1.0, 1.0, 1.0, 0.8148, 1.0, 1.0, 0.0, 0.02956, 1.0, 1.0, 0.0, 0.01681, 1.0, 1.0, 1.0, 0.8469, 1.0, 1.0, 0.0, 0.01096, 1.0, 1.0, 0.0, 0.0, 1.0, 1.0, 1.0, 0.0, 1.0, 1.0, 0.0, 0.0, 1.0, 1.0, 1.0, 0.8469, 1.0, 1.0, 0.0, 1.0, 1.0, 1.0, 0.1812, 1.0, 1.0, 1.0, 1.0, 1.0, 1.0, 1.0, 0.0, 1.0, 1.0, 1.0, 1.0, 0.8148, 1.0, 1.0, 1.0, 1.0, 1.0, 1.0, 1.0, 1.0, 1.0, 1.0, 1.0, 1.0, 1.0, 1.0, 0.0, 0.8388, 1.0, 1.0, 0.0, 0.491, 1.0, 1.0, 0.1356, 1.0, 1.0, 1.0, 0.0, 1.0, 1.0, 1.0, 1.0, 0.1529, 1.0, 1.0, 1.0, 0.08022, 1.0, 1.0, 0.0, 1.0, 1.0, 1.0, 1.0, 1.0, 1.0, 1.0, 0.0, 1.0, 1.0, 1.0, 1.0, 1.0, 1.0, 1.0, 1.0, 0.1912, 1.0, 1.0, 0.0, 1.0, 1.0, 1.0, 1.0, 0.2016, 1.0, 1.0, 1.0, 1.0, 1.0, 1.0, 1.0, 0.9911, 1.0, 1.0, 0.07819, 0.4851, 1.0, 1.0, 0.0, 0.004777, 1.0, 1.0, 0.0, 1.0, 1.0, 1.0, 0.0, 0.0009106, 1.0, 1.0, 0.0, 0.03071, 1.0, 1.0, 0.01096, 0.002125, 1.0, 1.0, 1.0, 0.04092, 1.0, 1.0, 0.0006071, 0.02315, 1.0, 1.0, 1.0, 0.8963, 1.0, 1.0, 0.0, 1.0, 1.0, 1.0, 1.0, 1.0, 1.0, 1.0, 1.0, 1.0, 1.0, 1.0, 0.0, 0.3278, 1.0, 1.0, 1.0, 1.0, 1.0, 1.0, 1.0, 0.305, 1.0, 1.0, 1.0, 0.06663, 1.0, 1.0, 1.0, 0.002428, 1.0, 1.0, 0.0, 1.0, 1.0, 1.0, 0.0, 0.005182, 1.0, 1.0, 1.0, 0.3864, 1.0, 1.0, 0.0, 0.01298, 1.0, 1.0, 0.0, 1.0, 1.0, 1.0, 0.006049, 0.1221, 1.0, 1.0, 0.02416, 0.0, 1.0, 1.0, 1.0, 0.3864, 1.0, 1.0, 0.7379, 1.0, 1.0, 1.0, 1.0, 0.1845, 1.0, 1.0, 1.0, 1.0, 1.0, 1.0, 1.0, 0.1248, 1.0, 1.0, 1.0, 1.0, 1.0, 1.0, 1.0, 1.0, 1.0, 1.0, 1.0, 0.1845, 1.0, 1.0, 1.0, 1.0, 1.0, 1.0, 0.0, 0.314, 0.3372, 1.0, 0.0, 0.7529, 0.7454, 1.0, 1.0, 0.1274, 1.0, 1.0, 0.0, 1.0, 0.5906, 1.0, 0.5333, 0.5395, 1.0, 1.0, 1.0, 0.2789, 1.0, 1.0, 0.0, 0.4851, 1.0, 1.0, 1.0, 1.0, 1.0, 1.0, 0.0, 1.0, 1.0, 1.0, 0.8796, 0.09306, 1.0, 1.0, 1.0, 0.001518, 1.0, 1.0, 0.0, 0.8228, 1.0, 1.0, 1.0, 1.0, 1.0, 1.0, 1.0, 1.0, 1.0, 1.0, 1.0, 0.04231, 1.0, 1.0, 0.8388, 0.0, 1.0, 1.0, 0.0, 0.02843, 1.0, 1.0, 0.0, 0.6867, 1.0, 1.0, 1.0, 0.0, 1.0, 1.0, 0.0, 0.402, 1.0, 1.0, 1.0, 0.3005, 1.0, 1.0, 1.0, 1.0, 1.0, 1.0, 0.0, 1.0, 1.0, 1.0, 1.0, 1.0, 1.0, 1.0, 0.0, 0.6939, 1.0, 1.0, 0.003347, 0.4621, 1.0, 1.0, 1.0, 1.0, 1.0, 1.0, 0.0, 1.0, 1.0, 1.0, 1.0, 1.0, 1.0, 1.0, 1.0, 1.0, 1.0, 1.0, 1.0, 0.4621, 1.0, 1.0, 1.0, 0.04092, 1.0, 1.0, 0.0, 0.0999, 1.0, 1.0, 0.0, 1.0, 1.0, 1.0, 1.0, 0.8714, 1.0, 1.0, 0.0, 0.0, 1.0, 1.0, 1.0, 1.0, 1.0, 1.0, 1.0, 1.0, 1.0, 1.0, 0.0, 0.3515, 1.0, 1.0, 1.0, 0.8714, 1.0, 1.0, 0.0, 1.0, 1.0, 1.0, 1.0, 1.0, 1.0, 1.0, 1.0, 0.6867, 1.0, 1.0, 0.0, 0.001214, 1.0, 1.0, 1.0, 1.0, 1.0, 1.0, 1.0, 1.0, 1.0, 1.0, 1.0, 0.0003035, 1.0, 1.0, 0.001214, 1.0, 1.0, 1.0, 0.0, 0.0137, 1.0, 1.0, 0.0, 0.0185, 1.0, 1.0, 0.0137, 1.0, 1.0, 1.0, 0.0, 0.01938, 1.0, 1.0, 1.0, 0.7454, 1.0, 1.0, 1.0, 0.0, 1.0, 1.0, 0.0, 0.0, 1.0, 1.0, 1.0, 1.0, 1.0, 1.0, 0.159, 0.3712, 1.0, 1.0, 1.0, 0.9047, 1.0, 1.0, 1.0, 1.0, 1.0, 1.0, 0.0, 0.3712, 1.0, 1.0, 1.0, 1.0, 1.0, 1.0, 1.0, 1.0, 1.0, 1.0, 1.0, 0.9047, 1.0, 1.0, 1.0, 1.0, 1.0, 1.0, 0.0, 0.08438, 1.0, 1.0, 0.0, 0.3864, 1.0, 1.0, 1.0, 1.0, 1.0, 1.0, 0.0, 0.001821, 0.4793, 1.0, 0.0006071, 1.0, 1.0, 1.0, 1.0, 1.0, 1.0, 1.0, 0.04231, 0.0, 1.0, 1.0, 1.0, 1.0, 1.0, 1.0, 0.05781, 0.007499, 1.0, 1.0, 1.0, 1.0, 1.0, 1.0, 1.0, 0.05286, 1.0, 1.0, 0.05781, 0.01764, 1.0, 1.0, 1.0, 1.0, 1.0, 1.0, 1.0, 1.0, 1.0, 1.0, 1.0, 0.02029, 1.0, 1.0, 0.4969, 0.4072, 1.0, 1.0, 0.0, 0.0, 0.1384, 1.0, 0.0, 0.07619, 0.05613, 1.0, 0.0, 0.5457, 1.0, 1.0, 0.0, 0.02217, 1.0, 1.0, 1.0, 1.0, 1.0, 1.0, 1.0, 1.0, 1.0, 1.0, 0.0, 0.7529, 1.0, 1.0, 1.0, 0.5457, 1.0, 1.0, 0.0, 0.2705, 1.0, 1.0, 0.05127, 0.3185, 1.0, 1.0, 1.0, 0.5149, 1.0, 1.0, 0.0, 0.0648, 1.0, 1.0, 1.0, 1.0, 1.0, 1.0, 1.0, 1.0, 1.0, 1.0, 0.6724, 0.2831, 1.0, 1.0, 1.0, 0.2384, 1.0, 1.0, 0.0, 0.0, 1.0, 1.0, 0.0, 0.0, 1.0, 1.0, 1.0, 0.1946, 1.0, 1.0, 0.0, 0.0, 1.0, 1.0, 1.0, 0.305, 1.0, 1.0, 1.0, 0.3813, 1.0, 1.0, 0.0, 0.0, 1.0, 1.0, 1.0, 1.0, 1.0, 1.0, 0.001821, 0.005182, 1.0, 1.0, 1.0, 0.001518, 1.0, 1.0, 1.0, 1.0, 1.0, 1.0, 0.004025, 0.005182, 1.0, 1.0, 1.0, 0.3813, 1.0, 1.0, 1.0, 1.0, 1.0, 1.0, 1.0, 0.001518, 1.0, 1.0, 1.0, 0.3278, 1.0, 1.0, 0.0, 0.006995, 1.0, 1.0, 0.0, 0.008568, 1.0, 1.0, 1.0, 0.305, 1.0, 1.0, 0.0, 0.0382, 1.0, 1.0, 0.1329, 1.0, 1.0, 1.0, 1.0, 1.0, 1.0, 1.0, 0.3095, 0.09531, 1.0, 1.0, 1.0, 1.0, 1.0, 1.0, 0.3231, 0.02416, 1.0, 1.0, 1.0, 1.0, 1.0, 1.0, 1.0, 0.1046, 1.0, 1.0, 0.3231, 0.1274, 1.0, 1.0, 1.0, 1.0, 1.0, 1.0, 1.0, 1.0, 1.0, 1.0, 1.0, 0.3564, 1.0, 1.0, 1.0, 0.0, 1.0, 1.0, 0.0, 0.04092, 1.0, 1.0, 0.0, 1.0, 1.0, 1.0, 1.0, 0.1529, 1.0, 1.0, 0.0, 0.0, 1.0, 1.0, 1.0, 0.7835, 1.0, 1.0, 1.0, 0.2051, 1.0, 1.0, 0.0, 0.0, 1.0, 1.0, 1.0, 0.1529, 1.0, 1.0, 0.0, 1.0, 1.0, 1.0, 0.02122, 0.8879, 1.0, 1.0, 1.0, 0.7991, 1.0, 1.0, 0.0, 0.1912, 1.0, 1.0, 1.0, 1.0, 1.0, 1.0, 1.0, 1.0, 1.0, 1.0, 1.0, 0.01096, 1.0, 1.0, 1.0, 1.0, 1.0, 1.0, 0.0, 0.1746, 1.0, 1.0, 0.0, 0.06301, 1.0, 1.0, 0.002732, 1.0, 1.0, 1.0, 0.0, 0.3467, 1.0, 1.0, 1.0, 1.0, 1.0, 1.0, 1.0, 0.2664, 1.0, 1.0, 0.0, 0.07421, 1.0, 1.0, 1.0, 1.0, 1.0, 1.0, 0.0, 1.0, 1.0, 1.0, 0.1529, 1.0, 1.0, 1.0, 1.0, 1.0, 1.0, 1.0, 0.0, 1.0, 1.0, 1.0, 1.0, 1.0, 1.0, 1.0, 1.0, 0.05448, 1.0, 1.0, 1.0, 1.0, 1.0, 1.0, 1.0, 1.0, 1.0, 1.0, 0.0, 0.05286, 1.0, 1.0, 0.0, 0.08228, 1.0, 1.0, 1.0, 1.0, 1.0, 1.0, 0.0, 0.0, 1.0, 1.0, 1.0, 0.0, 1.0, 1.0, 1.0, 0.0, 1.0, 1.0, 0.0, 0.0, 1.0, 1.0, 1.0, 1.0, 1.0, 1.0, 0.0, 0.2961, 1.0, 1.0, 1.0, 0.552, 1.0, 1.0, 1.0, 0.4851, 1.0, 1.0, 0.006512, 0.9387, 1.0, 1.0, 1.0, 1.0, 1.0, 1.0, 1.0, 1.0, 1.0, 1.0, 1.0, 1.0, 1.0, 1.0, 1.0, 0.7682, 1.0, 1.0, 0.0, 0.07036, 1.0, 1.0, 0.0, 0.807, 1.0, 1.0, 1.0, 1.0, 1.0, 1.0, 0.0, 0.0648, 1.0, 1.0, 0.8148, 1.0, 1.0, 1.0, 1.0, 1.0, 1.0, 1.0, 0.02416, 0.159, 1.0, 1.0, 1.0, 1.0, 1.0, 1.0, 0.0, 0.2051, 1.0, 1.0, 0.0009106, 0.02519, 1.0, 1.0, 1.0, 0.6867, 1.0, 1.0, 0.02416, 0.03434, 1.0, 1.0, 1.0, 1.0, 1.0, 1.0, 1.0, 1.0, 1.0, 1.0, 1.0, 0.1119, 1.0, 1.0, 1.0, 1.0, 1.0, 1.0, 0.0, 0.3185, 1.0, 1.0, 0.0, 1.0, 1.0, 1.0, 1.0, 1.0, 1.0, 1.0, 0.0, 0.107, 1.0, 1.0, 0.0, 0.01161, 1.0, 1.0, 0.5906, 0.03071, 1.0, 1.0, 0.02122, 0.2961, 1.0, 1.0, 1.0, 1.0, 1.0, 1.0, 0.0006071, 1.0, 1.0, 1.0, 1.0, 1.0, 1.0, 1.0, 1.0, 0.3712, 1.0, 1.0, 0.004025, 1.0, 1.0, 1.0, 1.0, 1.0, 1.0, 1.0, 1.0, 1.0, 1.0, 1.0, 1.0, 0.6376, 1.0, 1.0, 1.0, 0.9647, 1.0, 1.0, 0.0, 0.0, 1.0, 1.0, 0.0, 0.0, 1.0, 1.0, 1.0, 0.4564, 1.0, 1.0, 0.0, 0.01096, 0.02624, 1.0, 1.0, 1.0, 1.0, 1.0, 0.4735, 1.0, 1.0, 1.0, 0.0, 0.0, 1.0, 1.0, 1.0, 1.0, 1.0, 1.0, 0.0, 0.7605, 1.0, 1.0, 0.0, 1.0, 1.0, 1.0, 1.0, 0.1651, 1.0, 1.0, 0.0, 1.0, 1.0, 1.0, 1.0, 1.0, 1.0, 1.0, 1.0, 1.0, 1.0, 1.0, 0.01033, 1.0, 1.0, 1.0, 1.0, 1.0, 1.0, 1.0, 0.0, 0.0, 1.0, 1.0, 0.0003035, 0.0, 1.0, 1.0, 1.0, 1.0, 1.0, 1.0, 0.0, 0.3372, 1.0, 1.0, 1.0, 1.0, 1.0, 1.0, 1.0, 0.01521, 1.0, 1.0, 0.0, 0.04971, 1.0, 1.0, 1.0, 1.0, 1.0, 1.0, 0.0003035, 0.06301, 1.0, 1.0, 0.6867, 1.0, 1.0, 1.0, 1.0, 0.8308, 1.0, 1.0, 0.0003035, 0.4678, 1.0, 1.0, 1.0, 0.01521, 1.0, 1.0, 1.0, 0.01681, 1.0, 1.0, 1.0, 1.0, 1.0, 1.0, 1.0, 0.0, 1.0, 1.0, 0.0, 0.02416, 1.0, 1.0, 0.0, 0.005605, 1.0, 1.0, 1.0, 0.0, 1.0, 1.0, 0.0, 0.0, 1.0, 1.0, 0.07036, 1.0, 1.0, 1.0, 1.0, 0.07619, 1.0, 1.0, 0.007499, 0.0003035, 1.0, 1.0, 1.0, 1.0, 1.0, 1.0, 0.007499, 0.9823, 1.0, 1.0, 1.0, 0.005605, 1.0, 1.0, 1.0, 1.0, 1.0, 1.0, 0.007499, 0.5271, 1.0, 1.0, 1.0, 1.0, 1.0, 1.0, 1.0, 0.3231, 1.0, 1.0, 1.0, 0.005605, 1.0, 1.0, 1.0, 0.003347, 1.0, 1.0, 0.0, 1.0, 1.0, 1.0, 0.0, 1.0, 1.0, 1.0, 1.0, 0.1441, 1.0, 1.0, 0.0, 0.03955, 1.0, 1.0, 1.0, 1.0, 1.0, 1.0, 1.0, 0.3663, 1.0, 1.0, 0.0, 0.1119, 1.0, 1.0, 1.0, 0.1441, 1.0, 1.0, 0.0, 1.0, 1.0, 1.0, 0.0, 1.0, 1.0, 1.0, 1.0, 1.0, 1.0, 1.0, 0.0, 1.0, 1.0, 1.0, 1.0, 0.3663, 1.0, 1.0, 1.0, 0.7605, 1.0, 1.0, 0.1384, 0.7913, 1.0, 1.0, 1.0, 1.0, 1.0, 1.0, 0.0, 0.0, 1.0, 1.0, 0.0, 0.0, 1.0, 1.0, 1.0, 0.2159, 1.0, 1.0, 0.0, 1.0, 1.0, 1.0, 1.0, 1.0, 1.0, 1.0, 1.0, 1.0, 1.0, 1.0, 0.0, 1.0, 1.0, 1.0, 1.0, 0.2159, 1.0, 1.0, 0.0, 1.0, 1.0, 1.0, 0.3231, 1.0, 1.0, 1.0, 1.0, 0.2307, 1.0, 1.0, 0.0, 1.0, 1.0, 1.0, 1.0, 1.0, 1.0, 1.0, 1.0, 0.04817, 1.0, 1.0, 0.9131, 1.0, 1.0, 1.0, 1.0, 0.7379, 1.0, 1.0, 0.0, 0.6939, 1.0, 1.0, 0.0, 0.01764, 1.0, 1.0, 1.0, 0.4508, 1.0, 1.0, 0.0, 1.0, 1.0, 1.0, 1.0, 0.004391, 1.0, 1.0, 1.0, 0.006512, 1.0, 1.0, 0.0, 1.0, 1.0, 1.0, 1.0, 1.0, 1.0, 1.0, 0.0, 0.02519, 1.0, 1.0, 0.0, 0.2831, 1.0, 1.0, 1.0, 0.1356, 1.0, 1.0, 0.0, 1.0, 1.0, 1.0, 1.0, 0.006512, 1.0, 1.0, 1.0, 0.2122, 1.0, 1.0, 0.0, 1.0, 1.0, 1.0, 1.0, 0.01096, 1.0, 1.0, 0.0, 1.0, 1.0, 1.0, 0.001214, 1.0, 1.0, 1.0, 1.0, 0.4233, 1.0, 1.0, 0.0, 0.0, 1.0, 1.0, 1.0, 1.0, 1.0, 1.0, 1.0, 0.7379, 1.0, 1.0, 0.0, 0.0, 1.0, 1.0, 1.0, 0.4233, 1.0, 1.0, 0.003035, 1.0, 1.0, 1.0, 1.0, 1.0, 1.0, 1.0, 1.0, 1.0, 1.0, 1.0, 0.003035, 1.0, 1.0, 1.0, 1.0, 0.5841, 1.0, 1.0, 1.0, 0.3916, 1.0, 1.0, 1.0, 1.0, 1.0, 1.0, 1.0, 0.2747, 1.0, 1.0, 0.0, 0.0009106, 1.0, 1.0, 0.0, 0.0, 1.0, 1.0, 1.0, 0.2016, 1.0, 1.0, 0.0, 1.0, 1.0, 1.0, 1.0, 1.0, 1.0, 1.0, 1.0, 0.227, 1.0, 1.0, 0.0009106, 1.0, 1.0, 1.0, 1.0, 0.2307, 1.0, 1.0, 0.0, 1.0, 1.0, 1.0, 0.004391, 0.2874, 1.0, 1.0, 1.0, 0.3005, 1.0, 1.0, 0.0009106, 1.0, 1.0, 1.0, 1.0, 0.5089, 1.0, 1.0, 1.0, 0.624, 1.0, 1.0, 0.3095, 1.0, 1.0, 1.0, 1.0, 0.001821, 1.0, 1.0, 0.0, 0.0, 1.0, 1.0, 0.0, 0.0, 1.0, 1.0, 0.855, 0.04667, 1.0, 1.0, 0.0, 1.0, 1.0, 1.0, 1.0, 1.0, 1.0, 1.0, 1.0, 0.7529, 1.0, 1.0, 0.0, 1.0, 1.0, 1.0, 1.0, 0.3515, 1.0, 1.0, 0.0, 0.1559, 1.0, 1.0, 0.0, 1.0, 1.0, 1.0, 1.0, 0.162, 1.0, 1.0, 0.0, 1.0, 1.0, 1.0, 1.0, 0.7529, 1.0, 1.0, 1.0, 0.9734, 1.0, 1.0, 0.001214, 1.0, 1.0, 1.0, 1.0, 0.9301, 1.0, 1.0, 0.0, 1.0, 1.0, 1.0, 0.0, 0.001214, 1.0, 1.0, 1.0, 0.6376, 1.0, 1.0, 0.0, 0.2122, 1.0, 1.0, 1.0, 0.227, 1.0, 1.0, 1.0, 0.3712, 1.0, 1.0, 0.0, 0.4397, 1.0, 1.0, 1.0, 0.6376, 1.0, 1.0, 0.0, 0.001214, 1.0, 1.0, 0.02956, 0.0, 1.0, 1.0, 1.0, 0.003035, 1.0, 1.0, 0.0, 0.9301, 1.0, 1.0, 1.0, 0.3712, 1.0, 1.0, 1.0, 0.1529, 1.0, 1.0, 0.002428, 1.0, 1.0, 1.0, 1.0, 0.3419, 1.0, 1.0, 0.0, 0.7991, 1.0, 1.0, 0.009134, 1.0, 1.0, 1.0, 1.0, 0.7991, 1.0, 1.0, 0.0, 0.0, 1.0, 1.0, 1.0, 0.05781, 1.0, 1.0, 1.0, 0.1356, 1.0, 1.0, 0.0, 0.0, 1.0, 1.0, 1.0, 1.0, 1.0, 1.0, 0.009134, 1.0, 1.0, 1.0, 1.0, 1.0, 1.0, 1.0, 1.0, 0.3864, 1.0, 1.0, 0.009134, 1.0, 1.0, 1.0, 1.0, 0.1356, 1.0, 1.0, 1.0, 0.016, 1.0, 1.0, 1.0, 1.0, 1.0, 1.0, 1.0, 0.1195, 1.0, 1.0, 0.0, 0.001518, 1.0, 1.0, 0.0, 0.0, 1.0, 1.0, 1.0, 0.3419, 1.0, 1.0, 0.0, 0.6376, 1.0, 1.0, 1.0, 0.8228, 1.0, 1.0, 1.0, 1.0, 1.0, 1.0, 0.0, 1.0, 1.0, 1.0, 1.0, 1.0, 1.0, 1.0, 0.0, 0.1413, 1.0, 1.0, 0.0, 0.1559, 1.0, 1.0, 1.0, 1.0, 1.0, 1.0, 0.0, 0.02519, 1.0, 1.0, 1.0, 1.0, 1.0, 1.0, 1.0, 1.0, 1.0, 1.0, 0.0, 0.05781, 1.0, 1.0, 1.0, 0.3813, 1.0, 1.0, 0.0, 1.0, 1.0, 1.0, 0.0, 0.0, 1.0, 1.0, 1.0, 0.09759, 1.0, 1.0, 0.0, 0.15, 1.0, 1.0, 1.0, 0.6514, 1.0, 1.0, 1.0, 0.3613, 1.0, 1.0, 0.0, 0.2961, 1.0, 1.0, 1.0, 0.2384, 1.0, 1.0, 0.0, 0.03955, 1.0, 1.0, 0.0, 0.09531, 1.0, 1.0, 1.0, 0.8963, 1.0, 1.0, 0.0, 0.2462, 1.0, 1.0, 1.0, 0.3613, 1.0, 1.0, 1.0, 0.4072, 1.0, 1.0, 0.0, 0.1095, 1.0, 1.0, 1.0, 1.0, 1.0, 1.0, 0.0, 0.04374, 1.0, 1.0, 0.0, 0.07819, 1.0, 1.0, 1.0, 1.0, 1.0, 1.0, 0.0, 0.1413, 1.0, 1.0, 1.0, 0.0, 1.0, 1.0, 1.0, 0.0, 1.0, 1.0, 0.2307, 1.0, 1.0, 1.0, 1.0, 1.0, 1.0, 1.0, 0.2307, 1.0, 1.0, 1.0, 0.8632, 1.0, 1.0, 1.0, 1.0, 0.1248, 1.0, 1.0, 0.2307, 1.0, 1.0, 1.0, 1.0, 0.03434, 1.0, 1.0, 1.0, 0.03955, 1.0, 1.0, 1.0, 1.0, 1.0, 1.0, 1.0, 0.02217, 1.0, 1.0, 0.0003035, 0.7529, 1.0, 1.0, 0.0, 0.09306, 1.0, 1.0, 1.0, 0.007499, 1.0, 1.0, 0.0003035, 0.0, 1.0, 1.0, 1.0, 1.0, 1.0, 1.0, 1.0, 1.0, 1.0, 1.0, 0.0, 0.0, 1.0, 1.0, 1.0, 0.007499, 1.0, 1.0, 0.0, 0.5906, 1.0, 1.0, 0.0, 0.107, 1.0, 1.0, 1.0, 0.02624, 1.0, 1.0, 0.0, 0.0319, 1.0, 1.0, 1.0, 1.0, 1.0, 1.0, 1.0, 1.0, 1.0, 1.0, 0.0, 0.0137, 1.0, 1.0, 1.0, 0.007499, 1.0, 1.0, 0.0, 0.6376, 1.0, 1.0, 0.0, 0.005182, 1.0, 1.0, 1.0, 0.2874, 1.0, 1.0, 0.0, 1.0, 1.0, 1.0, 1.0, 1.0, 1.0, 1.0, 1.0, 1.0, 1.0, 1.0, 0.0, 0.1651, 1.0, 1.0, 1.0, 0.2874, 1.0, 1.0, 0.0, 0.005182, 1.0, 1.0, 0.0, 0.008023, 1.0, 1.0, 1.0, 0.956, 1.0, 1.0, 0.0, 0.06125, 1.0, 1.0, 1.0, 0.9301, 1.0, 1.0, 1.0, 0.7011, 1.0, 1.0, 0.0, 0.001821, 1.0, 1.0, 1.0, 1.0, 1.0, 1.0, 0.0, 0.05448, 1.0, 1.0, 0.0, 0.1746, 1.0, 1.0, 1.0, 1.0, 1.0, 1.0, 0.0, 0.001518, 1.0, 1.0, 1.0, 0.4452, 1.0, 1.0, 1.0, 0.0, 1.0, 1.0, 0.0003035, 0.6172, 1.0, 1.0, 1.0, 1.0, 1.0, 1.0, 0.0, 0.2051, 1.0, 1.0, 0.001518, 0.06848, 1.0, 1.0, 1.0, 1.0, 1.0, 1.0, 0.0003035, 1.0, 1.0, 1.0, 1.0, 0.0, 1.0, 1.0, 1.0, 1.0, 1.0, 1.0, 0.01444, 0.2664, 1.0, 1.0, 1.0, 0.009721, 1.0, 1.0, 0.0, 0.4621, 1.0, 1.0, 0.0, 0.147, 1.0, 1.0, 1.0, 0.004025, 1.0, 1.0, 0.0, 0.04817, 1.0, 1.0, 1.0, 1.0, 1.0, 1.0, 1.0, 1.0, 1.0, 1.0, 0.0, 0.009134, 1.0, 1.0, 1.0, 0.2195, 1.0, 1.0, 0.0, 0.01521, 1.0, 1.0, 0.003035, 0.0, 1.0, 1.0, 1.0, 0.227, 1.0, 1.0, 0.0, 0.01681, 1.0, 1.0, 1.0, 1.0, 1.0, 1.0, 1.0, 1.0, 1.0, 1.0, 0.0, 0.0, 1.0, 1.0, 1.0, 0.0, 1.0, 1.0, 0.0, 0.2346, 1.0, 1.0, 0.0, 0.09306, 1.0, 1.0, 1.0, 0.0, 1.0, 1.0, 0.0, 0.02122, 1.0, 1.0, 1.0, 1.0, 1.0, 1.0, 1.0, 1.0, 1.0, 1.0, 0.0, 0.0006071, 1.0, 1.0, 1.0, 0.0, 1.0, 1.0, 0.0, 0.09306, 1.0, 1.0, 0.0, 0.04231, 1.0, 1.0, 1.0, 1.0, 1.0, 1.0, 0.0, 0.0006071, 1.0, 1.0, 1.0, 1.0, 1.0, 1.0, 1.0, 0.2232, 1.0, 1.0, 0.008568, 0.0006071, 1.0, 1.0, 1.0, 1.0, 1.0, 1.0, 0.0, 0.2086, 1.0, 1.0, 0.0, 0.3968, 1.0, 1.0, 1.0, 1.0, 1.0, 1.0, 0.0, 0.1746, 1.0, 1.0, 1.0, 0.0, 1.0, 1.0, 1.0, 0.0, 1.0, 1.0, 0.0, 0.2582, 1.0, 1.0, 1.0, 1.0, 1.0, 1.0, 0.0, 0.402, 1.0, 1.0, 0.0, 0.4179, 1.0, 1.0, 1.0, 0.1119, 1.0, 1.0, 0.0, 0.2582, 1.0, 1.0, 1.0, 0.0, 1.0, 1.0, 1.0, 0.0, 1.0, 1.0, 0.0, 0.3325, 1.0, 1.0, 1.0, 1.0, 1.0, 1.0, 0.0, 0.001821, 1.0, 1.0, 0.0, 0.2462, 1.0, 1.0, 1.0, 1.0, 1.0, 1.0, 0.0, 0.2462, 1.0, 1.0, 1.0, 0.0006071, 1.0, 1.0, 1.0, 0.0003035, 1.0, 1.0, 0.0, 0.3005, 1.0, 1.0, 1.0, 1.0, 1.0, 1.0, 0.0, 0.2462, 1.0, 1.0, 1.0, 0.09531, 1.0, 1.0, 1.0, 0.2232, 1.0, 1.0, 0.0, 1.0, 1.0, 1.0, 1.0, 0.5711, 1.0, 1.0, 1.0, 1.0, 1.0, 1.0, 1.0, 0.2582, 1.0, 1.0, 1.0, 0.0, 1.0, 1.0, 0.0, 0.3095, 1.0, 1.0, 0.0, 0.3325, 1.0, 1.0, 1.0, 0.0, 1.0, 1.0, 0.0, 0.3515, 1.0, 1.0, 1.0, 0.3325, 1.0, 1.0, 1.0, 1.0, 1.0, 1.0, 0.0, 0.3325, 1.0, 1.0, 1.0, 1.0, 1.0, 1.0, 0.0, 0.1221, 1.0, 1.0, 0.0, 0.2384, 1.0, 1.0, 1.0, 0.7913, 1.0, 1.0, 0.0, 0.0006071, 1.0, 1.0, 1.0, 0.2664, 1.0, 1.0, 1.0, 0.08022, 1.0, 1.0, 0.0, 0.0, 1.0, 1.0, 1.0, 1.0, 1.0, 1.0, 0.0, 0.008568, 1.0, 1.0, 0.0, 0.0185, 1.0, 1.0, 1.0, 0.6654, 1.0, 1.0, 0.0, 0.0, 1.0, 1.0, 1.0, 1.0, 1.0, 1.0, 1.0, 1.0, 1.0, 1.0, 0.0, 0.0, 1.0, 1.0, 1.0, 0.6654, 1.0, 1.0, 0.0, 0.02217, 1.0, 1.0, 0.0, 0.03434, 1.0, 1.0, 1.0, 0.0648, 1.0, 1.0, 0.0, 0.2961, 1.0, 1.0, 1.0, 1.0, 1.0, 1.0, 1.0, 0.4735, 1.0, 1.0, 0.0, 0.1714, 1.0, 1.0, 1.0, 1.0, 1.0, 1.0, 0.0, 0.09759, 1.0, 1.0, 0.0, 0.159, 1.0, 1.0, 1.0, 1.0, 1.0, 1.0, 0.0, 0.9734, 1.0, 1.0, 1.0, 0.006512, 1.0, 1.0, 1.0, 0.0, 1.0, 1.0, 0.0, 0.7991, 1.0, 1.0, 1.0, 1.0, 1.0, 1.0, 0.0, 0.1946, 1.0, 1.0, 0.1248, 0.1812, 1.0, 1.0, 1.0, 0.1441, 1.0, 1.0, 0.0, 0.6172, 1.0, 1.0, 1.0, 0.2831, 1.0, 1.0, 1.0, 0.1651, 1.0, 1.0, 0.1248, 0.3185, 1.0, 1.0, 1.0, 0.0, 1.0, 1.0, 0.0, 0.117, 1.0, 1.0, 0.0, 0.3185, 1.0, 1.0, 1.0, 0.0, 1.0, 1.0, 0.0, 0.2086, 1.0, 1.0, 1.0, 0.02519, 1.0, 1.0, 1.0, 0.1714, 1.0, 1.0, 0.0, 0.1812, 1.0, 1.0, 1.0, 0.006512, 1.0, 1.0, 0.0, 1.0, 1.0, 1.0, 0.006049, 1.0, 1.0, 1.0, 1.0, 0.04667, 1.0, 1.0, 0.0, 1.0, 1.0, 1.0, 1.0, 1.0, 1.0, 1.0, 1.0, 0.4564, 1.0, 1.0, 0.006049, 1.0, 1.0, 1.0, 1.0, 0.006049, 1.0, 1.0, 0.0, 0.009134, 1.0, 1.0, 0.0, 0.004391, 1.0, 1.0, 1.0, 0.04971, 1.0, 1.0, 0.0, 0.2747, 1.0, 1.0, 1.0, 0.1441, 1.0, 1.0, 1.0, 0.4179, 1.0, 1.0, 0.0, 0.5395, 1.0, 1.0, 1.0, 0.04971, 1.0, 1.0, 0.0, 0.162, 1.0, 1.0, 0.0, 0.2874, 1.0, 1.0, 1.0, 0.01681, 1.0, 1.0, 0.0, 0.8388, 1.0, 1.0, 1.0, 0.4179, 1.0, 1.0, 1.0, 1.0, 1.0, 1.0, 0.0, 1.0, 1.0, 1.0, 1.0, 0.01938, 1.0, 1.0, 0.0, 0.1946, 1.0, 1.0, 0.0, 0.159, 1.0, 1.0, 1.0, 0.117, 1.0, 1.0, 0.0, 0.1912, 1.0, 1.0, 1.0, 1.0, 1.0, 1.0, 1.0, 0.0648, 1.0, 1.0, 0.0, 0.008023, 1.0, 1.0, 1.0, 0.4452, 1.0, 1.0, 0.0, 0.2346, 1.0, 1.0, 0.0, 0.1329, 1.0, 1.0, 1.0, 1.0, 1.0, 1.0, 0.0, 0.2346, 1.0, 1.0, 1.0, 0.3968, 1.0, 1.0, 1.0, 0.05127, 1.0, 1.0, 0.0, 0.1329, 1.0, 1.0, 1.0, 0.2384, 1.0, 1.0, 0.0, 0.162, 1.0, 1.0, 0.0, 0.07619, 1.0, 1.0, 1.0, 1.0, 1.0, 1.0, 0.0, 0.162, 1.0, 1.0, 1.0, 0.004391, 1.0, 1.0, 1.0, 0.2232, 1.0, 1.0, 0.0, 0.07421, 1.0, 1.0, 1.0, 1.0, 1.0, 1.0, 0.0, 0.07619, 1.0, 1.0, 0.0, 0.5457, 1.0, 1.0, 1.0, 1.0, 1.0, 1.0, 0.0, 0.06848, 1.0, 1.0, 1.0, 0.05951, 1.0, 1.0, 1.0, 0.2307, 1.0, 1.0, 0.0, 0.1559, 1.0, 1.0])
me_tanne128.materials.append(mat_fir_tree_01_branch)
me_tanne128.materials.append(mat_fir_tree_01_bark)
me_tanne128.use_remesh_preserve_volume = False
me_tanne128.use_remesh_preserve_attributes = False
me_tanne128.use_mirror_vertex_groups = False
me_tanne128.update()

# ---- objects
ob_hemi = bpy.data.objects.new('Hemi', light_hemi)
ob_base01 = bpy.data.objects.new('base01', None)
ob_detail128 = bpy.data.objects.new('detail128', None)
ob_collisionmesh_1 = bpy.data.objects.new('collisionmesh-1', None)
ob_start01 = bpy.data.objects.new('start01', None)
ob_collision_1 = bpy.data.objects.new('Collision-1', me_collision_1)
ob_tanne128 = bpy.data.objects.new('tanne128', me_tanne128)

# ---- transforms, parenting, visibility, modifiers, constraints
ob_hemi.location = (-2.606, 8.15, -2.288)
ob_hemi.lineart.crease_threshold = 0.0
ob_base01.location = (0.0, 0.0, 0.0)
ob_base01.empty_image_offset = (0.0, 0.0)
ob_base01.lineart.crease_threshold = 0.0
ob_detail128.parent = ob_base01
ob_detail128.location = (0.0, 0.0, 0.0)
ob_detail128.empty_image_offset = (0.0, 0.0)
ob_detail128.lineart.crease_threshold = 0.0
ob_collisionmesh_1.parent = ob_base01
ob_collisionmesh_1.location = (0.0, 0.0, 0.0)
ob_collisionmesh_1.empty_image_offset = (0.0, 0.0)
ob_collisionmesh_1.lineart.crease_threshold = 0.0
ob_start01.parent = ob_base01
ob_start01.location = (0.0, 0.0, 0.0)
ob_start01.empty_image_offset = (0.0, 0.0)
ob_start01.lineart.crease_threshold = 0.0
ob_collision_1.parent = ob_start01
ob_collision_1.location = (0.0, 0.0, 0.0)
ob_collision_1.lineart.crease_threshold = 0.0
ob_tanne128.parent = ob_start01
ob_tanne128.location = (0.0, 0.0, 0.0)
ob_tanne128.lineart.crease_threshold = 0.0

# ---- collection membership
col_collection_1.objects.link(ob_hemi)
col_collection_1.objects.link(ob_base01)
col_collection_1.objects.link(ob_detail128)
col_collection_1.objects.link(ob_collisionmesh_1)
col_collection_1.objects.link(ob_start01)
col_collection_1.objects.link(ob_collision_1)
col_collection_1.objects.link(ob_tanne128)

# ---- scene / render settings (as saved in the file)
scene.frame_start = 1; scene.frame_end = 250; scene.frame_set(2)
scene.render.engine = 'BLENDER_EEVEE_NEXT'
scene.render.image_settings.color_mode = 'RGB'
scene.render.image_settings.compression = 90
scene.render.resolution_percentage = 50
scene.render.dither_intensity = 0.0
scene.render.bake_margin = 2
scene.render.bake_bias = 0.0
scene.cycles.use_denoising = False
scene.cycles.samples = 10
scene.cycles.sampling_pattern = 'TABULATED_SOBOL'
scene.cycles.light_sampling_threshold = 0.0
scene.cycles.use_adaptive_sampling = False
scene.cycles.use_light_tree = False
scene.cycles.blur_glossy = 0.0
scene.cycles.volume_bounces = 1
scene.cycles.pixel_filter_type = 'GAUSSIAN'
scene.cycles.sample_clamp_indirect = 0.0
scene.view_settings.view_transform = 'Standard'
bpy.context.view_layer.update()

# ---- added for rendering (the .blend has no active camera): camera
cam_auto = bpy.data.cameras.new('AutoCamera')
cam_auto.lens = 50.0
cam_auto.sensor_width = 36.0
cam_auto.clip_end = 1000.0
ob_auto_camera = bpy.data.objects.new('AutoCamera', cam_auto)
scene.collection.objects.link(ob_auto_camera)
ob_auto_camera.location = (23.0759, -27.7393, 26.4485)
ob_auto_camera.rotation_euler = (1.09748, -7.21219e-08, 0.694738)
scene.camera = ob_auto_camera
bpy.context.view_layer.update()
